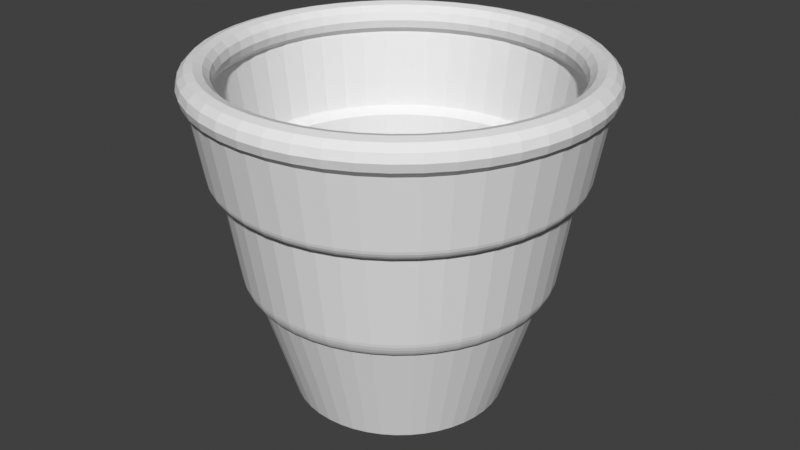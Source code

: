# Source: VG_dataset_generator.blend  (saved by Blender 3.0.42; exported with 4.5.12 LTS)
import bpy
from mathutils import Matrix  # noqa: F401  (used for matrix-valued properties, if any)

bpy.ops.wm.read_factory_settings(use_empty=True)
scene = bpy.context.scene
scene.name = 'Scene'

# ---- collections
col_collection = bpy.data.collections.new('Collection'); scene.collection.children.link(col_collection)

# ---- world
world_world = bpy.data.worlds.new('World'); scene.world = world_world
world_world.use_nodes = True; world_world.node_tree.nodes.clear()
_N = world_world.node_tree.nodes; _L = world_world.node_tree.links
n0 = _N.new('ShaderNodeOutputWorld'); n0.name = 'World Output'; n0.location = (300, 300)
n1 = _N.new('ShaderNodeBackground'); n1.name = 'Background'; n1.location = (10, 300)
n1.inputs[0].default_value = (0.05088, 0.05088, 0.05088, 1.0)
_L.new(n1.outputs[0], n0.inputs[0])
n0.is_active_output = True
world_world.color = (0.05088, 0.05088, 0.05088)
world_world.use_sun_shadow = False
world_world.sun_shadow_jitter_overblur = 0.0

# ---- meshes
me_vg_scaled = bpy.data.meshes.new('VG_scaled')
me_vg_scaled.from_pydata([(0.1145, 0.07487, 2.644e-09), (0.1122, 0.0796, -0.01477), (0.1132, 0.0796, 2.644e-09), (0.1097, 0.08306, 2.644e-09), (0.1041, 0.08432, -0.01371), (0.105, 0.08432, 2.644e-09), (0.09942, 0.08306, -0.01309), (0.1003, 0.08306, 2.644e-09), (0.09599, 0.0796, -0.01264), (0.09682, 0.0796, 2.644e-09), (0.09473, 0.07487, -0.01247), (0.09555, 0.07487, 2.644e-09), (0.09682, 0.07015, 2.644e-09), (0.09599, 0.07015, -0.01264), (0.1003, 0.06669, 2.644e-09), (0.03837, 0.06669, -0.09264), (0.04685, 0.02227, -0.08115), (0.05014, 0.06669, -0.08684), (-0.06104, 0.06669, -0.07955), (-0.04685, 0.02227, -0.08115), (-0.05014, 0.06669, -0.08684), (0.1088, 0.06669, -0.01432), (0.1132, 0.07015, 2.644e-09), (0.1097, 0.06669, 2.644e-09), (0.1122, 0.07015, -0.01477), (0.1106, 0.07487, -0.02962), (0.1135, 0.07487, -0.01494), (0.1093, 0.0796, -0.02929), (0.1088, 0.08306, -0.01432), (0.106, 0.08306, -0.0284), (0.1014, 0.08432, -0.02718), (0.09686, 0.08306, -0.02595), (0.09352, 0.0796, -0.02506), (0.09352, 0.07015, -0.02506), (0.09686, 0.06669, -0.02595), (0.09942, 0.06669, -0.01309), (0.09264, 0.06669, -0.03837), (0.09051, 0.02227, -0.02425), (0.0284, 0.06669, 0.106), (0.01346, 0.0263, 0.1022), (0.02668, 0.0263, 0.09958), (0.1093, 0.07015, -0.02929), (0.1057, 0.07487, -0.0438), (0.1014, 0.08306, -0.04199), (0.09701, 0.08432, -0.04018), (0.09264, 0.08306, -0.03837), (0.08945, 0.0796, -0.03705), (0.09229, 0.07487, -0.02473), (0.08828, 0.07487, -0.03657), (-0.05014, 0.06669, 0.08684), (-0.05704, 0.02227, 0.07434), (-0.06104, 0.06669, 0.07955), (0.05014, 0.06669, 0.08684), (0.03586, 0.02227, 0.08657), (0.03837, 0.06669, 0.09264), (0.1014, 0.06669, -0.04199), (0.106, 0.06669, -0.0284), (0.09912, 0.07487, -0.05722), (0.1046, 0.0796, -0.04331), (0.09802, 0.0796, -0.05659), (0.09502, 0.08306, -0.05486), (0.09093, 0.08432, -0.0525), (0.08385, 0.0796, -0.04841), (0.08275, 0.07487, -0.04778), (0.08945, 0.07015, -0.03705), (0.08385, 0.07015, -0.04841), (0.0929, 0.02227, -0.01223), (0.09556, 0.02037, -0.02561), (0.08853, 0.01838, -0.03667), (0.0914, 0.02037, -0.03786), (0.09502, 0.06669, -0.05486), (0.1046, 0.07015, -0.04331), (0.09802, 0.07015, -0.05659), (0.0908, 0.07487, -0.06967), (0.08979, 0.0796, -0.0689), (0.0833, 0.08432, -0.06392), (0.08684, 0.08306, -0.05014), (0.07955, 0.08306, -0.06104), (0.07681, 0.0796, -0.05894), (0.0758, 0.07487, -0.05817), (0.07955, 0.06669, -0.06104), (0.08684, 0.06669, -0.05014), (-0.08568, 0.02037, 0.04947), (-0.08853, 0.01838, 0.03667), (-0.08299, 0.01838, 0.04791), (-0.06626, 0.02227, 0.06626), (-0.07091, 0.06669, 0.07091), (0.08705, 0.06669, -0.0668), (0.08093, 0.07487, -0.08093), (0.08003, 0.0796, -0.08003), (0.08705, 0.08306, -0.0668), (0.07759, 0.08306, -0.07759), (0.07091, 0.08306, -0.07091), (0.06846, 0.0796, -0.06846), (0.06756, 0.07487, -0.06756), (0.07681, 0.07015, -0.05894), (0.07091, 0.06669, -0.07091), (0.02425, 0.02227, 0.09051), (0.02595, 0.06669, 0.09686), (0.01291, 0.02037, -0.09809), (2.684e-08, 0.01838, -0.09583), (2.684e-08, 0.02037, -0.09893), (0.08003, 0.07015, -0.08003), (0.08979, 0.07015, -0.0689), (0.06967, 0.07487, -0.0908), (0.0689, 0.0796, -0.08979), (0.06392, 0.08432, -0.0833), (0.07425, 0.08432, -0.07425), (0.06104, 0.08306, -0.07955), (0.05894, 0.0796, -0.07681), (0.05817, 0.07487, -0.0758), (0.06846, 0.07015, -0.06846), (0.06104, 0.06669, -0.07955), (0.0929, 0.02227, 0.01223), (0.09942, 0.06669, 0.01309), (-0.07434, 0.02227, 0.05704), (-0.07955, 0.06669, 0.06104), (0.0668, 0.06669, -0.08705), (0.07759, 0.06669, -0.07759), (0.05723, 0.07487, -0.09912), (0.05659, 0.0796, -0.09802), (0.0668, 0.08306, -0.08705), (0.0525, 0.08432, -0.09093), (0.05014, 0.08306, -0.08684), (0.04841, 0.0796, -0.08385), (0.04778, 0.07487, -0.08275), (0.05894, 0.07015, -0.07681), (0.04841, 0.07015, -0.08385), (0.01223, 0.02227, 0.0929), (0.01309, 0.06669, 0.09942), (-0.1003, 0.06669, 2.644e-09), (-0.0929, 0.02227, -0.01223), (-0.09942, 0.06669, -0.01309), (0.05659, 0.07015, -0.09802), (0.0689, 0.07015, -0.08979), (0.0438, 0.07487, -0.1057), (0.04331, 0.0796, -0.1046), (0.05486, 0.08306, -0.09502), (0.04199, 0.08306, -0.1014), (0.03837, 0.08306, -0.09264), (0.03705, 0.0796, -0.08945), (0.03705, 0.07015, -0.08945), (0.02561, 0.02037, -0.09556), (0.03667, 0.01838, -0.08853), (0.0248, 0.01838, -0.09256), (-0.08705, 0.06669, 0.0668), (-0.08928, 0.0263, 0.05155), (-0.08179, 0.0263, 0.06276), (0.04199, 0.06669, -0.1014), (0.05486, 0.06669, -0.09502), (0.02962, 0.07487, -0.1106), (0.02929, 0.0796, -0.1093), (0.0284, 0.08306, -0.106), (0.04018, 0.08432, -0.09701), (0.02718, 0.08432, -0.1014), (0.02506, 0.0796, -0.09352), (0.03657, 0.07487, -0.08828), (0.02473, 0.07487, -0.09229), (0.02506, 0.07015, -0.09352), (0.03786, 0.02037, -0.0914), (0.04791, 0.01838, -0.08299), (0.09264, 0.06669, 0.03837), (0.08115, 0.02227, 0.04685), (0.08684, 0.06669, 0.05014), (0.02929, 0.07015, -0.1093), (0.04331, 0.07015, -0.1046), (0.01477, 0.0796, -0.1122), (0.01432, 0.08306, -0.1088), (0.01309, 0.08306, -0.09942), (0.02595, 0.08306, -0.09686), (0.01264, 0.0796, -0.09599), (0.01264, 0.07015, -0.09599), (0.02595, 0.06669, -0.09686), (-0.09556, 0.02037, 0.02561), (-0.0914, 0.02037, 0.03786), (0.09809, 0.02037, -0.01291), (0.09583, 0.01838, 2.644e-09), (0.09501, 0.01838, -0.01251), (0.01432, 0.06669, -0.1088), (0.0284, 0.06669, -0.106), (0.01477, 0.07015, -0.1122), (2.684e-08, 0.07487, -0.1145), (0.01494, 0.07487, -0.1135), (2.684e-08, 0.08306, -0.1097), (0.01371, 0.08432, -0.1041), (2.684e-08, 0.08432, -0.105), (2.684e-08, 0.0796, -0.09682), (0.01247, 0.07487, -0.09473), (2.684e-08, 0.07015, -0.09682), (0.01309, 0.06669, -0.09942), (0.09502, 0.06669, 0.05486), (0.09524, 0.0263, 0.03945), (0.1014, 0.06669, 0.04199), (0.05704, 0.02227, -0.07434), (2.684e-08, 0.06669, -0.1097), (-0.01494, 0.07487, -0.1135), (2.684e-08, 0.0796, -0.1132), (-0.01477, 0.0796, -0.1122), (-0.01432, 0.08306, -0.1088), (-0.01371, 0.08432, -0.1041), (2.684e-08, 0.08306, -0.1003), (-0.01309, 0.08306, -0.09942), (-0.01264, 0.0796, -0.09599), (2.684e-08, 0.07487, -0.09555), (-0.01247, 0.07487, -0.09473), (-0.01264, 0.07015, -0.09599), (2.684e-08, 0.06669, -0.1003), (-0.01291, 0.02037, 0.09809), (2.684e-08, 0.01838, 0.09583), (2.684e-08, 0.02037, 0.09893), (-0.03586, 0.02227, -0.08657), (-0.03837, 0.06669, -0.09264), (-0.01432, 0.06669, -0.1088), (2.684e-08, 0.07015, -0.1132), (-0.02962, 0.07487, -0.1106), (-0.02929, 0.0796, -0.1093), (-0.02718, 0.08432, -0.1014), (-0.02595, 0.08306, -0.09686), (-0.02473, 0.07487, -0.09229), (-0.02506, 0.07015, -0.09352), (-0.01309, 0.06669, -0.09942), (-0.08115, 0.02227, 0.04685), (-0.08684, 0.06669, 0.05014), (-0.07849, 0.02037, -0.06023), (-0.08299, 0.01838, -0.04791), (-0.08568, 0.02037, -0.04947), (-0.0284, 0.06669, -0.106), (-0.01477, 0.07015, -0.1122), (-0.02929, 0.07015, -0.1093), (-0.04331, 0.0796, -0.1046), (-0.0284, 0.08306, -0.106), (-0.04199, 0.08306, -0.1014), (-0.03837, 0.08306, -0.09264), (-0.02506, 0.0796, -0.09352), (-0.03657, 0.07487, -0.08828), (-0.03705, 0.07015, -0.08945), (-0.02595, 0.06669, -0.09686), (0.0937, 0.02227, 2.644e-09), (2.684e-08, 0.02227, 0.0937), (2.684e-08, 0.06669, 0.1003), (-0.04199, 0.06669, -0.1014), (-0.04331, 0.07015, -0.1046), (-0.0438, 0.07487, -0.1057), (-0.05659, 0.0796, -0.09802), (-0.05486, 0.08306, -0.09502), (-0.04018, 0.08432, -0.09701), (-0.0525, 0.08432, -0.09093), (-0.05014, 0.08306, -0.08684), (-0.03705, 0.0796, -0.08945), (-0.04777, 0.07487, -0.08275), (-0.04841, 0.07015, -0.08385), (0.04947, 0.02037, -0.08568), (0.05834, 0.01838, -0.07603), (-0.0248, 0.01838, 0.09256), (-0.01251, 0.01838, 0.09501), (-0.05486, 0.06669, -0.09502), (-0.05659, 0.07015, -0.09802), (-0.05722, 0.07487, -0.09912), (-0.0689, 0.0796, -0.08979), (-0.0668, 0.08306, -0.08705), (-0.06392, 0.08432, -0.0833), (-0.06104, 0.08306, -0.07955), (-0.04841, 0.0796, -0.08385), (-0.05817, 0.07487, -0.0758), (-0.05894, 0.07015, -0.07681), (-0.09051, 0.02227, -0.02425), (-0.09686, 0.06669, -0.02595), (-0.06023, 0.02037, -0.07849), (-0.06776, 0.01838, -0.06776), (-0.06996, 0.02037, -0.06996), (-0.0689, 0.07015, -0.08979), (-0.06967, 0.07487, -0.0908), (-0.08003, 0.0796, -0.08003), (-0.07425, 0.08432, -0.07425), (-0.06846, 0.0796, -0.06846), (-0.05894, 0.0796, -0.07681), (-0.06846, 0.07015, -0.06846), (0.01251, 0.01838, 0.09501), (0.01291, 0.02037, 0.09809), (-0.04791, 0.01838, -0.08299), (-0.05834, 0.01838, -0.07603), (-0.0668, 0.06669, -0.08705), (-0.08003, 0.07015, -0.08003), (-0.08093, 0.07487, -0.08093), (-0.0908, 0.07487, -0.06967), (-0.08705, 0.08306, -0.0668), (-0.07759, 0.08306, -0.07759), (-0.0833, 0.08432, -0.06392), (-0.07955, 0.08306, -0.06104), (-0.07091, 0.08306, -0.07091), (-0.07681, 0.0796, -0.05894), (-0.06756, 0.07487, -0.06756), (-0.0758, 0.07487, -0.05817), (-0.07681, 0.07015, -0.05894), (-0.07091, 0.06669, -0.07091), (0.09893, 0.02037, 2.644e-09), (0.09501, 0.01838, 0.01251), (-0.08657, 0.02227, -0.03586), (-0.09264, 0.06669, -0.03837), (-0.08705, 0.06669, -0.0668), (-0.07759, 0.06669, -0.07759), (-0.09802, 0.0796, -0.05659), (-0.08979, 0.0796, -0.0689), (-0.09093, 0.08432, -0.0525), (-0.08684, 0.08306, -0.05014), (-0.08385, 0.0796, -0.04841), (-0.08275, 0.07487, -0.04778), (-0.08385, 0.07015, -0.04841), (-0.07955, 0.06669, -0.06104), (0.06626, 0.02227, -0.06626), (-0.09893, 0.02037, 2.644e-09), (-0.09501, 0.01838, 0.01251), (-0.09809, 0.02037, 0.01291), (-0.09802, 0.07015, -0.05659), (-0.08979, 0.07015, -0.0689), (-0.09912, 0.07487, -0.05722), (-0.1046, 0.0796, -0.04331), (-0.09502, 0.08306, -0.05486), (-0.1014, 0.08306, -0.04199), (-0.09701, 0.08432, -0.04018), (-0.09264, 0.08306, -0.03837), (-0.08945, 0.0796, -0.03705), (-0.08828, 0.07487, -0.03657), (-0.08684, 0.06669, -0.05014), (-0.02425, 0.02227, -0.09051), (0.07434, 0.02227, -0.05704), (-0.09502, 0.06669, -0.05486), (-0.1046, 0.07015, -0.04331), (-0.1106, 0.07487, -0.02962), (-0.1057, 0.07487, -0.0438), (-0.1093, 0.0796, -0.02929), (-0.1014, 0.08432, -0.02718), (-0.09686, 0.08306, -0.02595), (-0.09352, 0.0796, -0.02506), (-0.09229, 0.07487, -0.02473), (-0.08945, 0.07015, -0.03705), (-0.01223, 0.02227, -0.0929), (0.08568, 0.02037, 0.04947), (0.07603, 0.01838, 0.05834), (0.08299, 0.01838, 0.04791), (-0.106, 0.06669, -0.0284), (-0.1014, 0.06669, -0.04199), (-0.1093, 0.07015, -0.02929), (-0.1135, 0.07487, -0.01494), (-0.1122, 0.0796, -0.01477), (-0.106, 0.08306, -0.0284), (-0.1088, 0.08306, -0.01432), (-0.1041, 0.08432, -0.01371), (-0.09942, 0.08306, -0.01309), (-0.09599, 0.0796, -0.01264), (-0.09599, 0.07015, -0.01264), (-0.09352, 0.07015, -0.02506), (-0.05154, 0.0263, -0.08928), (0.07849, 0.02037, 0.06023), (0.06776, 0.01838, 0.06776), (-0.1122, 0.07015, -0.01477), (-0.1132, 0.0796, 2.644e-09), (-0.1097, 0.08306, 2.644e-09), (-0.1003, 0.08306, 2.644e-09), (-0.09555, 0.07487, 2.644e-09), (-0.09473, 0.07487, -0.01247), (-0.09682, 0.07015, 2.644e-09), (-0.03786, 0.02037, 0.0914), (-0.04791, 0.01838, 0.08299), (-0.03667, 0.01838, 0.08853), (0.07434, 0.02227, 0.05704), (0.07955, 0.06669, 0.06104), (-0.1088, 0.06669, -0.01432), (-0.1132, 0.07015, 2.644e-09), (-0.1135, 0.07487, 0.01494), (-0.1144, 0.07487, 2.644e-09), (-0.1122, 0.0796, 0.01477), (-0.1041, 0.08432, 0.01371), (-0.105, 0.08432, 2.644e-09), (-0.09942, 0.08306, 0.01309), (-0.09682, 0.0796, 2.644e-09), (-0.09599, 0.0796, 0.01264), (-0.09599, 0.07015, 0.01264), (0.08115, 0.02227, -0.04685), (2.684e-08, 0.02227, -0.0937), (-0.1088, 0.06669, 0.01432), (-0.1097, 0.06669, 2.644e-09), (-0.1122, 0.07015, 0.01477), (-0.1093, 0.0796, 0.02929), (-0.106, 0.08306, 0.0284), (-0.1088, 0.08306, 0.01432), (-0.09686, 0.08306, 0.02595), (-0.09229, 0.07487, 0.02473), (-0.09473, 0.07487, 0.01247), (-0.09686, 0.06669, 0.02595), (-0.09942, 0.06669, 0.01309), (-0.08115, 0.02227, -0.04685), (0.06023, 0.02037, -0.07849), (0.06776, 0.01838, -0.06776), (-0.106, 0.06669, 0.0284), (-0.1093, 0.07015, 0.02929), (-0.1057, 0.07487, 0.0438), (-0.1106, 0.07487, 0.02962), (-0.1046, 0.0796, 0.04331), (-0.1014, 0.08306, 0.04199), (-0.1014, 0.08432, 0.02718), (-0.09701, 0.08432, 0.04018), (-0.08945, 0.0796, 0.03705), (-0.09352, 0.0796, 0.02506), (-0.08828, 0.07487, 0.03657), (-0.09352, 0.07015, 0.02506), (-0.08945, 0.07015, 0.03705), (-0.08657, 0.02227, 0.03586), (-0.09264, 0.06669, 0.03837), (-0.1022, 0.0263, 0.01346), (-0.1046, 0.07015, 0.04331), (-0.09802, 0.0796, 0.05659), (-0.09093, 0.08432, 0.0525), (-0.09264, 0.08306, 0.03837), (-0.08684, 0.08306, 0.05014), (-0.08385, 0.0796, 0.04841), (-0.08275, 0.07487, 0.04778), (-0.08385, 0.07015, 0.04841), (-0.01309, 0.06669, 0.09942), (-0.01223, 0.02227, 0.0929), (0.06626, 0.02227, 0.06626), (0.07091, 0.06669, 0.07091), (-0.1014, 0.06669, 0.04199), (-0.09802, 0.07015, 0.05659), (-0.09912, 0.07487, 0.05723), (-0.08979, 0.0796, 0.0689), (-0.09502, 0.08306, 0.05486), (-0.08705, 0.08306, 0.0668), (-0.0833, 0.08432, 0.06392), (-0.07955, 0.08306, 0.06104), (-0.0758, 0.07487, 0.05817), (-0.07681, 0.07015, 0.05894), (0.07849, 0.02037, -0.06023), (0.06996, 0.02037, -0.06996), (0.08179, 0.0263, -0.06276), (-0.09502, 0.06669, 0.05486), (-0.08979, 0.07015, 0.0689), (-0.0908, 0.07487, 0.06967), (-0.08003, 0.0796, 0.08003), (-0.07759, 0.08306, 0.07759), (-0.07425, 0.08432, 0.07425), (-0.07091, 0.08306, 0.07091), (-0.07681, 0.0796, 0.05894), (-0.06846, 0.0796, 0.06846), (-0.06756, 0.07487, 0.06756), (-0.02425, 0.02227, 0.09051), (-0.02595, 0.06669, 0.09686), (0.04947, 0.02037, 0.08568), (0.05834, 0.01838, 0.07603), (0.06023, 0.02037, 0.07849), (-0.07759, 0.06669, 0.07759), (-0.08003, 0.07015, 0.08003), (-0.08093, 0.07487, 0.08093), (-0.0689, 0.0796, 0.08979), (-0.0668, 0.08306, 0.08705), (-0.06104, 0.08306, 0.07955), (-0.05817, 0.07487, 0.0758), (-0.06846, 0.07015, 0.06846), (-0.09051, 0.02227, 0.02425), (-0.0929, 0.02227, 0.01223), (-0.0689, 0.07015, 0.08979), (-0.05722, 0.07487, 0.09912), (-0.06967, 0.07487, 0.0908), (-0.05659, 0.0796, 0.09802), (-0.0525, 0.08432, 0.09093), (-0.06392, 0.08432, 0.0833), (-0.05014, 0.08306, 0.08684), (-0.05894, 0.0796, 0.07681), (-0.04841, 0.0796, 0.08385), (-0.04841, 0.07015, 0.08385), (-0.05894, 0.07015, 0.07681), (0.09556, 0.02037, 0.02561), (0.09809, 0.02037, 0.01291), (-0.03586, 0.02227, 0.08657), (-0.03837, 0.06669, 0.09264), (-0.0668, 0.06669, 0.08705), (-0.05659, 0.07015, 0.09802), (-0.0438, 0.07487, 0.1057), (-0.04331, 0.0796, 0.1046), (-0.05486, 0.08306, 0.09502), (-0.04018, 0.08432, 0.09701), (-0.03837, 0.08306, 0.09264), (-0.03705, 0.0796, 0.08945), (-0.04777, 0.07487, 0.08275), (-0.03705, 0.07015, 0.08945), (0.05704, 0.02227, 0.07434), (0.06104, 0.06669, 0.07955), (-0.06023, 0.02037, 0.07849), (-0.06776, 0.01838, 0.06776), (-0.05834, 0.01838, 0.07603), (-0.05486, 0.06669, 0.09502), (-0.04331, 0.07015, 0.1046), (-0.02962, 0.07487, 0.1106), (-0.02929, 0.0796, 0.1093), (-0.04199, 0.08306, 0.1014), (-0.0284, 0.08306, 0.106), (-0.02595, 0.08306, 0.09686), (-0.02506, 0.0796, 0.09352), (-0.03657, 0.07487, 0.08828), (-0.02473, 0.07487, 0.09229), (-0.02506, 0.07015, 0.09352), (-0.03786, 0.02037, -0.0914), (-0.04947, 0.02037, -0.08568), (-0.09556, 0.02037, -0.02561), (-0.09501, 0.01838, -0.01251), (-0.09809, 0.02037, -0.01291), (-0.0284, 0.06669, 0.106), (-0.04199, 0.06669, 0.1014), (-0.01494, 0.07487, 0.1135), (-0.01477, 0.0796, 0.1122), (-0.01432, 0.08306, 0.1088), (-0.02718, 0.08432, 0.1014), (-0.01371, 0.08432, 0.1041), (-0.01309, 0.08306, 0.09942), (-0.01264, 0.0796, 0.09599), (-0.01247, 0.07487, 0.09473), (-0.1031, 0.0263, 2.644e-09), (0.08568, 0.02037, -0.04947), (0.07603, 0.01838, -0.05834), (-0.01432, 0.06669, 0.1088), (-0.02929, 0.07015, 0.1093), (2.684e-08, 0.07487, 0.1145), (2.684e-08, 0.0796, 0.1132), (2.684e-08, 0.08306, 0.1097), (2.684e-08, 0.08432, 0.105), (2.684e-08, 0.08306, 0.1003), (2.684e-08, 0.0796, 0.09682), (2.684e-08, 0.07487, 0.09555), (-0.01264, 0.07015, 0.09599), (2.684e-08, 0.07015, 0.09682), (-0.06996, 0.02037, 0.06996), (-0.07603, 0.01838, 0.05834), (0.0914, 0.02037, 0.03786), (0.09256, 0.01838, 0.0248), (2.684e-08, 0.06669, 0.1097), (-0.01477, 0.07015, 0.1122), (2.684e-08, 0.07015, 0.1132), (0.01494, 0.07487, 0.1135), (0.01477, 0.0796, 0.1122), (0.01371, 0.08432, 0.1041), (0.01309, 0.08306, 0.09942), (0.01264, 0.0796, 0.09599), (0.01264, 0.07015, 0.09599), (-0.02561, 0.02037, -0.09556), (-0.03667, 0.01838, -0.08853), (-0.04947, 0.02037, 0.08568), (0.01477, 0.07015, 0.1122), (0.02962, 0.07487, 0.1106), (0.02929, 0.0796, 0.1093), (0.01432, 0.08306, 0.1088), (0.0284, 0.08306, 0.106), (0.02718, 0.08432, 0.1014), (0.02506, 0.0796, 0.09352), (0.01247, 0.07487, 0.09473), (0.02473, 0.07487, 0.09229), (0.02506, 0.07015, 0.09352), (-0.01291, 0.02037, -0.09809), (-0.0248, 0.01838, -0.09256), (0.01223, 0.02227, -0.0929), (0.01432, 0.06669, 0.1088), (0.02929, 0.07015, 0.1093), (0.0438, 0.07487, 0.1057), (0.04199, 0.08306, 0.1014), (0.04018, 0.08432, 0.09701), (0.02595, 0.08306, 0.09686), (0.03837, 0.08306, 0.09264), (0.03657, 0.07487, 0.08828), (0.03705, 0.07015, 0.08945), (-0.07434, 0.02227, -0.05704), (-0.04685, 0.02227, 0.08115), (0.04199, 0.06669, 0.1014), (0.05659, 0.0796, 0.09802), (0.04331, 0.0796, 0.1046), (0.05486, 0.08306, 0.09502), (0.0525, 0.08432, 0.09093), (0.05014, 0.08306, 0.08684), (0.03705, 0.0796, 0.08945), (0.04841, 0.0796, 0.08385), (0.04778, 0.07487, 0.08275), (0.04841, 0.07015, 0.08385), (0.04685, 0.02227, 0.08115), (0.08657, 0.02227, -0.03586), (0.05486, 0.06669, 0.09502), (0.04331, 0.07015, 0.1046), (0.05659, 0.07015, 0.09802), (0.06967, 0.07487, 0.0908), (0.05723, 0.07487, 0.09912), (0.0689, 0.0796, 0.08979), (0.06392, 0.08432, 0.0833), (0.06104, 0.08306, 0.07955), (0.05817, 0.07487, 0.0758), (0.05894, 0.07015, 0.07681), (-0.08853, 0.01838, -0.03667), (-0.09256, 0.01838, -0.0248), (0.02561, 0.02037, 0.09556), (0.03667, 0.01838, 0.08853), (0.03786, 0.02037, 0.0914), (0.0689, 0.07015, 0.08979), (0.08003, 0.0796, 0.08003), (0.07759, 0.08306, 0.07759), (0.0668, 0.08306, 0.08705), (0.07425, 0.08432, 0.07425), (0.07091, 0.08306, 0.07091), (0.06846, 0.0796, 0.06846), (0.05894, 0.0796, 0.07681), (0.06756, 0.07487, 0.06756), (0.06846, 0.07015, 0.06846), (-0.01251, 0.01838, -0.09501), (-0.0937, 0.02227, 2.644e-09), (0.07759, 0.06669, 0.07759), (0.0668, 0.06669, 0.08705), (0.08003, 0.07015, 0.08003), (0.0908, 0.07487, 0.06967), (0.08093, 0.07487, 0.08093), (0.08979, 0.0796, 0.0689), (0.08705, 0.08306, 0.0668), (0.0833, 0.08432, 0.06392), (0.07955, 0.08306, 0.06104), (0.0758, 0.07487, 0.05817), (0.02425, 0.02227, -0.09051), (0.0248, 0.01838, 0.09256), (0.08705, 0.06669, 0.0668), (0.09802, 0.0796, 0.05659), (0.09502, 0.08306, 0.05486), (0.09093, 0.08432, 0.0525), (0.08385, 0.0796, 0.04841), (0.07681, 0.0796, 0.05894), (0.08275, 0.07487, 0.04778), (0.07681, 0.07015, 0.05894), (0.08385, 0.07015, 0.04841), (0.09051, 0.02227, 0.02425), (0.09686, 0.06669, 0.02595), (-0.07849, 0.02037, 0.06023), (0.09802, 0.07015, 0.05659), (0.08979, 0.07015, 0.0689), (0.09912, 0.07487, 0.05723), (0.1046, 0.0796, 0.04331), (0.1014, 0.08306, 0.04199), (0.09701, 0.08432, 0.04018), (0.08684, 0.08306, 0.05014), (0.09264, 0.08306, 0.03837), (0.08828, 0.07487, 0.03657), (-0.06626, 0.02227, -0.06626), (0.03586, 0.02227, -0.08657), (0.1046, 0.07015, 0.04331), (0.1057, 0.07487, 0.0438), (0.1093, 0.0796, 0.02929), (0.106, 0.08306, 0.0284), (0.1014, 0.08432, 0.02718), (0.09686, 0.08306, 0.02595), (0.08945, 0.0796, 0.03705), (0.09229, 0.07487, 0.02473), (0.08945, 0.07015, 0.03705), (-0.05704, 0.02227, -0.07434), (0.04791, 0.01838, 0.08299), (0.106, 0.06669, 0.0284), (0.1093, 0.07015, 0.02929), (0.1106, 0.07487, 0.02962), (0.1122, 0.0796, 0.01477), (0.1088, 0.08306, 0.01432), (0.09942, 0.08306, 0.01309), (0.09352, 0.0796, 0.02506), (0.09599, 0.0796, 0.01264), (0.09473, 0.07487, 0.01247), (0.09352, 0.07015, 0.02506), (0.08853, 0.01838, 0.03667), (0.08299, 0.01838, -0.04791), (0.1088, 0.06669, 0.01432), (0.1122, 0.07015, 0.01477), (0.1135, 0.07487, 0.01494), (0.1041, 0.08432, 0.01371), (0.09599, 0.07015, 0.01264), (-0.0914, 0.02037, -0.03786), (0.08657, 0.02227, 0.03586), (-0.03351, 0.01838, 0.08091), (-0.07584, 0.01838, -0.04379), (-0.06948, 0.01838, -0.05331), (0.07584, 0.01838, 0.04379), (0.06948, 0.01838, 0.05331), (2.684e-08, 0.01838, 0.08758), (-0.07603, 0.01838, -0.05834), (2.684e-08, 0.0263, -0.1031), (-0.01346, 0.0263, -0.1022), (0.03945, 0.0263, 0.09524), (-0.04379, 0.01838, 0.07584), (-0.08459, 0.01838, -0.02267), (-0.06948, 0.01838, 0.05331), (0.03945, 0.0263, -0.09524), (0.06193, 0.01838, 0.06193), (0.08091, 0.01838, -0.03351), (-0.07584, 0.01838, 0.04379), (0.05155, 0.0263, 0.08928), (0.06276, 0.0263, 0.08179), (0.08928, 0.0263, -0.05155), (-0.03945, 0.0263, -0.09524), (0.08928, 0.0263, 0.05155), (0.02668, 0.0263, -0.09958), (-0.03351, 0.01838, -0.08091), (-0.02668, 0.0263, 0.09958), (0.03351, 0.01838, 0.08091), (-0.08459, 0.01838, 0.02267), (-0.08683, 0.01838, 0.01143), (2.684e-08, 0.0263, 0.1031), (-0.02668, 0.0263, -0.09958), (0.07584, 0.01838, -0.04379), (-0.05154, 0.0263, 0.08928), (-0.03945, 0.0263, 0.09524), (0.08459, 0.01838, -0.02267), (0.06948, 0.01838, -0.05331), (-0.06193, 0.01838, -0.06193), (-0.08091, 0.01838, -0.03351), (0.02267, 0.01838, 0.08459), (0.01143, 0.01838, -0.08683), (-0.01143, 0.01838, 0.08683), (0.06193, 0.01838, -0.06193), (-0.09524, 0.0263, 0.03945), (0.1022, 0.0263, 0.01346), (0.0729, 0.0263, -0.0729), (-0.09256, 0.01838, 0.0248), (0.01346, 0.0263, -0.1022), (-0.06276, 0.0263, 0.08179), (-0.09583, 0.01838, 2.644e-09), (0.08683, 0.01838, -0.01143), (-0.02267, 0.01838, -0.08459), (-0.02267, 0.01838, 0.08459), (0.01251, 0.01838, -0.09501), (0.05331, 0.01838, 0.06948), (-0.08928, 0.0263, -0.05155), (0.05331, 0.01838, -0.06948), (0.1031, 0.0263, 2.644e-09), (-0.05331, 0.01838, 0.06948), (-0.08758, 0.01838, 2.644e-09), (0.08091, 0.01838, 0.03351), (-0.06276, 0.0263, -0.08179), (-0.09958, 0.0263, 0.02668), (0.01143, 0.01838, 0.08683), (0.1022, 0.0263, -0.01346), (-0.06193, 0.01838, 0.06193), (0.06276, 0.0263, -0.08179), (-0.04379, 0.01838, -0.07584), (0.02267, 0.01838, -0.08459), (0.04379, 0.01838, 0.07584), (0.06996, 0.02037, 0.06996), (-0.09524, 0.0263, -0.03945), (-0.08091, 0.01838, 0.03351), (0.09958, 0.0263, 0.02668), (0.05155, 0.0263, -0.08928), (-0.09958, 0.0263, -0.02668), (-0.02561, 0.02037, 0.09556), (0.0729, 0.0263, 0.0729), (-0.05331, 0.01838, -0.06948), (0.08683, 0.01838, 0.01143), (0.08179, 0.0263, 0.06276), (0.08459, 0.01838, 0.02267), (-0.08683, 0.01838, -0.01143), (0.09524, 0.0263, -0.03945), (2.684e-08, 0.01838, -0.08758), (-0.0729, 0.0263, 0.0729), (-0.01143, 0.01838, -0.08683), (-0.0729, 0.0263, -0.0729), (0.08758, 0.01838, 2.644e-09), (-0.01346, 0.0263, 0.1022), (0.03351, 0.01838, -0.08091), (0.09256, 0.01838, -0.0248), (0.09958, 0.0263, -0.02668), (-0.08179, 0.0263, -0.06276), (0.04379, 0.01838, -0.07584), (0.05018, 0.0214, 0.08691), (0.0384, 0.0214, 0.09271), (0.0389, 0.02289, 0.0939), (0.05082, 0.02289, 0.08802), (0.03926, 0.02461, 0.09479), (0.0513, 0.02461, 0.08886), (-0.0131, 0.0214, 0.09949), (2.684e-08, 0.0214, 0.1004), (-0.01327, 0.02289, 0.1008), (2.684e-08, 0.02461, 0.1026), (-0.01339, 0.02461, 0.1017), (-0.06109, 0.0214, 0.07961), (-0.05018, 0.0214, 0.08691), (-0.06188, 0.02289, 0.08064), (-0.05082, 0.02289, 0.08802), (-0.06246, 0.02461, 0.0814), (-0.0513, 0.02461, 0.08886), (-0.08691, 0.0214, 0.05018), (-0.09271, 0.0214, 0.0384), (-0.08802, 0.02289, 0.05082), (-0.0939, 0.02289, 0.0389), (-0.09479, 0.02461, 0.03926), (-0.08886, 0.02461, 0.0513), (-0.09949, 0.0214, -0.0131), (-0.1016, 0.02289, 2.644e-09), (-0.1008, 0.02289, -0.01327), (-0.1017, 0.02461, -0.01339), (-0.1026, 0.02461, 2.644e-09), (-0.1022, 0.0263, -0.01346), (-0.07961, 0.0214, -0.06109), (-0.08691, 0.0214, -0.05018), (-0.08064, 0.02289, -0.06188), (-0.08802, 0.02289, -0.05082), (-0.0814, 0.02461, -0.06246), (-0.08886, 0.02461, -0.0513), (-0.05018, 0.0214, -0.08691), (-0.0384, 0.0214, -0.09271), (-0.0389, 0.02289, -0.0939), (-0.0513, 0.02461, -0.08886), (-0.03926, 0.02461, -0.09479), (2.684e-08, 0.0214, -0.1004), (0.0131, 0.0214, -0.09949), (0.01327, 0.02289, -0.1008), (2.684e-08, 0.02461, -0.1026), (0.01339, 0.02461, -0.1017), (0.06109, 0.0214, -0.07961), (0.05018, 0.0214, -0.08691), (0.06188, 0.02289, -0.08064), (0.0513, 0.02461, -0.08886), (0.06246, 0.02461, -0.0814), (0.09271, 0.0214, -0.0384), (0.08802, 0.02289, -0.05082), (0.0939, 0.02289, -0.0389), (0.08886, 0.02461, -0.0513), (0.09479, 0.02461, -0.03926), (0.07961, 0.0214, 0.06109), (0.08691, 0.0214, 0.05018), (0.08064, 0.02289, 0.06188), (0.08802, 0.02289, 0.05082), (0.0814, 0.02461, 0.06246), (0.08886, 0.02461, 0.0513), (0.06109, 0.0214, 0.07961), (0.06188, 0.02289, 0.08064), (0.06246, 0.02461, 0.0814), (0.01327, 0.02289, 0.1008), (2.684e-08, 0.02289, 0.1016), (0.01339, 0.02461, 0.1017), (-0.0389, 0.02289, 0.0939), (-0.03926, 0.02461, 0.09479), (-0.07961, 0.0214, 0.06109), (-0.0814, 0.02461, 0.06246), (-0.1004, 0.0214, 2.644e-09), (-0.09949, 0.0214, 0.0131), (-0.1008, 0.02289, 0.01327), (-0.1017, 0.02461, 0.01339), (-0.0939, 0.02289, -0.0389), (-0.09479, 0.02461, -0.03926), (-0.06109, 0.0214, -0.07961), (-0.06188, 0.02289, -0.08064), (-0.05082, 0.02289, -0.08802), (-0.0131, 0.0214, -0.09949), (2.684e-08, 0.02289, -0.1016), (-0.01327, 0.02289, -0.1008), (-0.01339, 0.02461, -0.1017), (0.0384, 0.0214, -0.09271), (0.05082, 0.02289, -0.08802), (0.0389, 0.02289, -0.0939), (0.03926, 0.02461, -0.09479), (0.07961, 0.0214, -0.06109), (0.08691, 0.0214, -0.05018), (0.0814, 0.02461, -0.06246), (0.1004, 0.0214, 2.644e-09), (0.1008, 0.02289, -0.01327), (0.1016, 0.02289, 2.644e-09), (0.1026, 0.02461, 2.644e-09), (0.1017, 0.02461, -0.01339), (0.1017, 0.02461, 0.01339), (0.1008, 0.02289, 0.01327), (0.09949, 0.0214, 0.0131), (0.09271, 0.0214, 0.0384), (0.09479, 0.02461, 0.03926), (0.0131, 0.0214, 0.09949), (0.02597, 0.0214, 0.09693), (0.02631, 0.02289, 0.09818), (0.02656, 0.02461, 0.09911), (-0.0384, 0.0214, 0.09271), (-0.02631, 0.02289, 0.09818), (-0.02656, 0.02461, 0.09911), (-0.07096, 0.0214, 0.07096), (-0.08064, 0.02289, 0.06188), (-0.07187, 0.02289, 0.07187), (-0.09693, 0.0214, 0.02597), (-0.09818, 0.02289, 0.02631), (-0.09911, 0.02461, 0.02656), (-0.09693, 0.0214, -0.02597), (-0.09271, 0.0214, -0.0384), (-0.09818, 0.02289, -0.02631), (-0.09911, 0.02461, -0.02656), (-0.07096, 0.0214, -0.07096), (-0.07187, 0.02289, -0.07187), (-0.06246, 0.02461, -0.0814), (-0.07255, 0.02461, -0.07255), (-0.02597, 0.0214, -0.09693), (-0.02631, 0.02289, -0.09818), (-0.02656, 0.02461, -0.09911), (0.02597, 0.0214, -0.09693), (0.02631, 0.02289, -0.09818), (0.02656, 0.02461, -0.09911), (0.07096, 0.0214, -0.07096), (0.08064, 0.02289, -0.06188), (0.07187, 0.02289, -0.07187), (0.07255, 0.02461, -0.07255), (0.09693, 0.0214, -0.02597), (0.09949, 0.0214, -0.0131), (0.09818, 0.02289, -0.02631), (0.09911, 0.02461, -0.02656), (0.09693, 0.0214, 0.02597), (0.0939, 0.02289, 0.0389), (0.09911, 0.02461, 0.02656), (0.07096, 0.0214, 0.07096), (0.07187, 0.02289, 0.07187), (-0.02597, 0.0214, 0.09693), (-0.07255, 0.02461, 0.07255), (0.09818, 0.02289, 0.02631), (0.07255, 0.02461, 0.07255), (0.05632, -0.03822, 0.05632), (0.07359, -0.03822, 0.03048), (0.0421, -0.04168, -0.07292), (0.04902, -0.04426, -0.06389), (0.04027, -0.04426, -0.06974), (-0.08133, -0.04168, -0.02179), (-0.07984, -0.04426, -0.01051), (-0.08348, -0.04168, -0.01099), (0.03048, -0.03822, 0.07359), (0.02061, -0.03822, 0.07694), (0.0842, -0.04168, 2.644e-09), (0.07984, -0.04426, -0.01051), (0.08348, -0.04168, -0.01099), (0.07779, -0.04168, -0.03222), (0.06974, -0.04426, -0.04027), (0.07292, -0.04168, -0.0421), (-0.0668, -0.04168, -0.05126), (-0.05694, -0.04426, -0.05694), (-0.06389, -0.04426, -0.04902), (-0.02061, -0.03822, 0.07694), (0.04849, -0.03822, 0.06319), (0.06898, -0.03822, 0.03982), (-0.03222, -0.04168, -0.07779), (-0.02084, -0.04426, -0.07779), (-0.03082, -0.04426, -0.0744), (-0.05632, -0.03822, 0.05632), (0.0104, -0.03822, 0.07897), (0.07984, -0.04426, 0.01051), (0.08053, -0.04426, 2.644e-09), (0.02179, -0.04168, -0.08133), (0.01051, -0.04426, -0.07984), (0.01099, -0.04168, -0.08348), (0.07897, -0.03822, 0.0104), (-0.03048, -0.03822, 0.07359), (0.03982, -0.03822, 0.06898), (0.05126, -0.04168, -0.0668), (0.05694, -0.04426, -0.05694), (-0.07694, -0.03822, 0.02061), (-0.06319, -0.03822, 0.04849), (2.684e-08, -0.03822, 0.07965), (0.08133, -0.04168, -0.02179), (0.0744, -0.04426, -0.03082), (-0.07694, -0.03822, -0.02061), (-0.07897, -0.03822, 0.0104), (-0.03982, -0.03822, 0.06898), (0.06319, -0.03822, 0.04849), (-0.05632, -0.03822, -0.05632), (-0.07359, -0.03822, -0.03048), (-0.06898, -0.03822, 0.03982), (-0.02061, -0.03822, -0.07694), (-0.04849, -0.03822, -0.06319), (-0.07965, -0.03822, 2.644e-09), (-0.0104, -0.03822, 0.07897), (0.02061, -0.03822, -0.07694), (-0.0104, -0.03822, -0.07897), (-0.06898, -0.03822, -0.03982), (-0.04849, -0.03822, 0.06319), (0.05632, -0.03822, -0.05632), (0.03048, -0.03822, -0.07359), (-0.03982, -0.03822, -0.06898), (-0.07359, -0.03822, 0.03048), (0.06319, -0.03822, -0.04849), (2.684e-08, -0.03822, -0.07965), (-0.07897, -0.03822, -0.0104), (0.07694, -0.03822, -0.02061), (0.08133, -0.04168, 0.02179), (0.08348, -0.04168, 0.01099), (0.03982, -0.03822, -0.06898), (-0.06319, -0.03822, -0.04849), (0.0668, -0.04168, 0.05126), (0.06974, -0.04426, 0.04027), (0.07292, -0.04168, 0.0421), (0.07897, -0.03822, -0.0104), (0.06898, -0.03822, -0.03982), (-0.03048, -0.03822, -0.07359), (0.05954, -0.04168, 0.05954), (0.06389, -0.04426, 0.04902), (-0.0842, -0.04168, 2.644e-09), (-0.07984, -0.04426, 0.01051), (-0.08348, -0.04168, 0.01099), (0.0104, -0.03822, -0.07897), (0.0421, -0.04168, 0.07292), (0.03082, -0.04426, 0.0744), (0.04027, -0.04426, 0.06974), (0.07779, -0.04168, 0.03222), (0.07779, -0.04426, 0.02084), (0.04849, -0.03822, -0.06319), (-0.01099, -0.04168, 0.08348), (2.684e-08, -0.04426, 0.08053), (2.684e-08, -0.04168, 0.0842), (0.07965, -0.03822, 2.644e-09), (0.07359, -0.03822, -0.03048), (-0.05126, -0.04168, 0.0668), (-0.04027, -0.04426, 0.06974), (-0.0421, -0.04168, 0.07292), (0.03222, -0.04168, 0.07779), (0.02084, -0.04426, 0.07779), (0.0744, -0.04426, 0.03082), (-0.07779, -0.04168, 0.03222), (-0.06974, -0.04426, 0.04027), (-0.07292, -0.04168, 0.0421), (-0.02084, -0.04426, 0.07779), (-0.01051, -0.04426, 0.07984), (0.05126, -0.04168, 0.0668), (0.05694, -0.04426, 0.05694), (-0.07779, -0.04168, -0.03222), (-0.07779, -0.04426, -0.02084), (-0.05954, -0.04168, 0.05954), (-0.04902, -0.04426, 0.06389), (0.02179, -0.04168, 0.08133), (0.01051, -0.04426, 0.07984), (-0.05126, -0.04168, -0.0668), (-0.05954, -0.04168, -0.05954), (-0.08133, -0.04168, 0.02179), (-0.0744, -0.04426, 0.03082), (-0.03222, -0.04168, 0.07779), (-0.02179, -0.04168, 0.08133), (-0.01099, -0.04168, -0.08348), (-0.02179, -0.04168, -0.08133), (-0.06974, -0.04426, -0.04027), (-0.0744, -0.04426, -0.03082), (-0.0668, -0.04168, 0.05126), (-0.05694, -0.04426, 0.05694), (0.03222, -0.04168, -0.07779), (0.02084, -0.04426, -0.07779), (-0.0421, -0.04168, -0.07292), (-0.04902, -0.04426, -0.06389), (-0.07779, -0.04426, 0.02084), (0.04902, -0.04426, 0.06389), (0.0668, -0.04168, -0.05126), (0.05954, -0.04168, -0.05954), (2.684e-08, -0.04168, -0.0842), (-0.01051, -0.04426, -0.07984), (-0.07292, -0.04168, -0.0421), (0.01099, -0.04168, 0.08348), (0.07694, -0.03822, 0.02061), (0.03082, -0.04426, -0.0744), (-0.04027, -0.04426, -0.06974), (-0.03082, -0.04426, 0.0744), (0.07779, -0.04426, -0.02084), (0.06389, -0.04426, -0.04902), (2.684e-08, -0.04426, -0.08053), (-0.06389, -0.04426, 0.04902), (0.01905, -0.04426, 0.07109), (0.009606, -0.04426, 0.07297), (0.08707, -0.03372, -0.01146), (0.01146, -0.03372, -0.08707), (2.684e-08, -0.03372, -0.08782), (0.07297, -0.04426, 0.009606), (-0.02816, -0.04426, 0.06799), (0.0368, -0.04426, 0.06374), (0.04391, -0.03372, -0.07605), (-0.07109, -0.04426, 0.01905), (-0.05839, -0.04426, 0.0448), (2.684e-08, -0.04426, 0.0736), (0.07605, -0.03372, -0.04391), (-0.07297, -0.04426, -0.009606), (-0.07109, -0.04426, -0.01905), (-0.07297, -0.04426, 0.009606), (-0.0368, -0.04426, 0.06374), (0.06374, -0.04426, 0.0368), (0.05839, -0.04426, 0.0448), (-0.05204, -0.04426, -0.05204), (-0.06799, -0.04426, -0.02816), (-0.06374, -0.04426, 0.0368), (0.02816, -0.04426, 0.06799), (-0.02816, -0.04426, -0.06799), (-0.01905, -0.04426, -0.07109), (-0.0448, -0.04426, -0.05839), (-0.0736, -0.04426, 2.644e-09), (-0.009606, -0.04426, 0.07297), (0.009606, -0.04426, -0.07297), (0.01905, -0.04426, -0.07109), (-0.009606, -0.04426, -0.07297), (-0.06374, -0.04426, -0.0368), (-0.0448, -0.04426, 0.05839), (0.05204, -0.04426, -0.05204), (0.02816, -0.04426, -0.06799), (-0.0368, -0.04426, -0.06374), (-0.06799, -0.04426, 0.02816), (0.08707, -0.03372, 0.01146), (0.05839, -0.04426, -0.0448), (2.684e-08, -0.04426, -0.0736), (0.06799, -0.04426, -0.02816), (0.07109, -0.04426, -0.01905), (0.08482, -0.03372, 0.02273), (0.0368, -0.04426, -0.06374), (-0.05839, -0.04426, -0.0448), (0.06967, -0.03372, 0.05346), (0.07297, -0.04426, -0.009606), (0.06374, -0.04426, -0.0368), (0.0621, -0.03372, 0.0621), (0.08782, -0.03372, 2.644e-09), (0.03361, -0.03372, 0.08113), (0.08113, -0.03372, 0.03361), (0.0448, -0.04426, -0.05839), (-0.01146, -0.03372, 0.08707), (0.0736, -0.04426, 2.644e-09), (-0.05346, -0.03372, 0.06967), (0.02273, -0.03372, 0.08482), (0.07605, -0.03372, 0.04391), (-0.08113, -0.03372, 0.03361), (-0.02273, -0.03372, 0.08482), (0.05346, -0.03372, 0.06967), (-0.08482, -0.03372, -0.02273), (-0.08707, -0.03372, -0.01146), (-0.0621, -0.03372, 0.0621), (0.01146, -0.03372, 0.08707), (-0.06967, -0.03372, -0.05346), (-0.08482, -0.03372, 0.02273), (-0.03361, -0.03372, 0.08113), (-0.02273, -0.03372, -0.08482), (-0.03361, -0.03372, -0.08113), (-0.06967, -0.03372, 0.05346), (-0.0621, -0.03372, -0.0621), (-0.08707, -0.03372, 0.01146), (0.04391, -0.03372, 0.07605), (0.05346, -0.03372, -0.06967), (-0.08113, -0.03372, -0.03361), (2.684e-08, -0.03372, 0.08782), (0.07109, -0.04426, 0.01905), (0.02273, -0.03372, -0.08482), (-0.05346, -0.03372, -0.06967), (-0.04391, -0.03372, 0.07605), (0.08113, -0.03372, -0.03361), (0.06967, -0.03372, -0.05346), (0.0621, -0.03372, -0.0621), (-0.01146, -0.03372, -0.08707), (-0.07605, -0.03372, 0.04391), (0.05204, -0.04426, 0.05204), (0.06799, -0.04426, 0.02816), (0.03361, -0.03372, -0.08113), (-0.08782, -0.03372, 2.644e-09), (0.08482, -0.03372, -0.02273), (-0.07605, -0.03372, -0.04391), (-0.01905, -0.04426, 0.07109), (0.0448, -0.04426, 0.05839), (-0.04391, -0.03372, -0.07605), (-0.05204, -0.04426, 0.05204), (0.03267, -0.04002, 0.07888), (0.04269, -0.04002, 0.07394), (0.0331, -0.03792, 0.0799), (0.04367, -0.03571, 0.07564), (0.03342, -0.03571, 0.08069), (-0.01114, -0.04002, 0.08465), (2.684e-08, -0.04002, 0.08538), (-0.01129, -0.03792, 0.08574), (2.684e-08, -0.03792, 0.08648), (-0.0114, -0.03571, 0.08659), (2.684e-08, -0.03571, 0.08734), (-0.05198, -0.04002, 0.06774), (-0.04269, -0.04002, 0.07394), (-0.05265, -0.03792, 0.06861), (-0.04324, -0.03792, 0.0749), (-0.05317, -0.03571, 0.06929), (-0.04367, -0.03571, 0.07564), (-0.07394, -0.04002, 0.04269), (-0.07888, -0.04002, 0.03267), (-0.0749, -0.03792, 0.04324), (-0.0799, -0.03792, 0.0331), (-0.08069, -0.03571, 0.03342), (-0.08538, -0.04002, 2.644e-09), (-0.08465, -0.04002, -0.01114), (-0.08574, -0.03792, -0.01129), (-0.08648, -0.03792, 2.644e-09), (-0.08659, -0.03571, -0.0114), (-0.08734, -0.03571, 2.644e-09), (-0.06774, -0.04002, -0.05198), (-0.07394, -0.04002, -0.04269), (-0.06861, -0.03792, -0.05265), (-0.0749, -0.03792, -0.04324), (-0.06929, -0.03571, -0.05317), (-0.07564, -0.03571, -0.04367), (-0.03267, -0.04002, -0.07888), (-0.04269, -0.04002, -0.07394), (-0.0331, -0.03792, -0.0799), (-0.04367, -0.03571, -0.07564), (-0.03342, -0.03571, -0.08069), (2.684e-08, -0.04002, -0.08538), (0.01114, -0.04002, -0.08465), (0.01129, -0.03792, -0.08574), (2.684e-08, -0.03792, -0.08648), (0.0114, -0.03571, -0.08659), (0.04269, -0.04002, -0.07394), (0.05198, -0.04002, -0.06774), (0.04324, -0.03792, -0.0749), (0.05265, -0.03792, -0.06861), (0.05317, -0.03571, -0.06929), (0.04367, -0.03571, -0.07564), (0.07394, -0.04002, -0.04269), (0.07888, -0.04002, -0.03267), (0.0799, -0.03792, -0.0331), (0.0749, -0.03792, -0.04324), (0.08069, -0.03571, -0.03342), (0.07564, -0.03571, -0.04367), (0.06774, -0.04002, 0.05198), (0.0749, -0.03792, 0.04324), (0.06861, -0.03792, 0.05265), (0.06929, -0.03571, 0.05317), (0.05198, -0.04002, 0.06774), (0.04324, -0.03792, 0.0749), (0.05265, -0.03792, 0.06861), (0.05317, -0.03571, 0.06929), (0.01114, -0.04002, 0.08465), (0.01129, -0.03792, 0.08574), (-0.03267, -0.04002, 0.07888), (-0.0331, -0.03792, 0.0799), (-0.03342, -0.03571, 0.08069), (-0.06774, -0.04002, 0.05198), (-0.06861, -0.03792, 0.05265), (-0.07564, -0.03571, 0.04367), (-0.08465, -0.04002, 0.01114), (-0.08574, -0.03792, 0.01129), (-0.07888, -0.04002, -0.03267), (-0.0799, -0.03792, -0.0331), (-0.08069, -0.03571, -0.03342), (-0.05198, -0.04002, -0.06774), (-0.04324, -0.03792, -0.0749), (-0.05265, -0.03792, -0.06861), (-0.05317, -0.03571, -0.06929), (-0.01114, -0.04002, -0.08465), (-0.01129, -0.03792, -0.08574), (2.684e-08, -0.03571, -0.08734), (-0.0114, -0.03571, -0.08659), (0.03267, -0.04002, -0.07888), (0.0331, -0.03792, -0.0799), (0.03342, -0.03571, -0.08069), (0.06774, -0.04002, -0.05198), (0.06929, -0.03571, -0.05317), (0.08538, -0.04002, 2.644e-09), (0.08465, -0.04002, -0.01114), (0.08648, -0.03792, 2.644e-09), (0.08574, -0.03792, -0.01129), (0.08734, -0.03571, 2.644e-09), (0.08659, -0.03571, -0.0114), (0.08659, -0.03571, 0.0114), (0.08574, -0.03792, 0.01129), (0.08465, -0.04002, 0.01114), (0.07394, -0.04002, 0.04269), (0.07888, -0.04002, 0.03267), (0.0799, -0.03792, 0.0331), (0.07564, -0.03571, 0.04367), (0.0221, -0.04002, 0.08247), (0.0226, -0.03571, 0.08436), (0.0114, -0.03571, 0.08659), (-0.0221, -0.04002, 0.08247), (-0.02238, -0.03792, 0.08354), (-0.0226, -0.03571, 0.08436), (-0.06037, -0.04002, 0.06037), (-0.06176, -0.03571, 0.06176), (-0.06929, -0.03571, 0.05317), (-0.08247, -0.04002, 0.0221), (-0.08354, -0.03792, 0.02238), (-0.08659, -0.03571, 0.0114), (-0.08436, -0.03571, 0.0226), (-0.08247, -0.04002, -0.0221), (-0.08354, -0.03792, -0.02238), (-0.08436, -0.03571, -0.0226), (-0.06037, -0.04002, -0.06037), (-0.06115, -0.03792, -0.06115), (-0.06176, -0.03571, -0.06176), (-0.0221, -0.04002, -0.08247), (-0.0226, -0.03571, -0.08436), (0.02238, -0.03792, -0.08354), (0.0226, -0.03571, -0.08436), (0.06037, -0.04002, -0.06037), (0.06861, -0.03792, -0.05265), (0.06176, -0.03571, -0.06176), (0.08354, -0.03792, -0.02238), (0.08436, -0.03571, -0.0226), (0.08247, -0.04002, 0.0221), (0.08354, -0.03792, 0.02238), (0.08069, -0.03571, 0.03342), (0.08436, -0.03571, 0.0226), (0.06037, -0.04002, 0.06037), (0.06115, -0.03792, 0.06115), (0.02238, -0.03792, 0.08354), (-0.06115, -0.03792, 0.06115), (-0.02238, -0.03792, -0.08354), (0.0221, -0.04002, -0.08247), (0.06115, -0.03792, -0.06115), (0.08247, -0.04002, -0.0221), (0.06176, -0.03571, 0.06176), (-0.08053, -0.04426, 2.644e-09), (-0.03056, -0.1091, 0.05293), (0.05647, -0.1091, -0.02339), (0.04322, -0.1091, -0.04322), (-0.007978, -0.1091, -0.0606), (-0.05293, -0.1091, 0.03056), (0.0395, -0.1021, 0.0395), (0.0516, -0.1021, 0.02137), (0.02339, -0.1091, -0.05647), (-0.06112, -0.1091, 2.644e-09), (0.01446, -0.1021, 0.05395), (0.0606, -0.1091, -0.007977), (0.05904, -0.1091, -0.01582), (0.04849, -0.1091, -0.03721), (-0.05293, -0.1091, -0.03056), (-0.01446, -0.1021, 0.05395), (0.034, -0.1021, 0.04431), (0.04837, -0.1021, 0.02793), (-0.03056, -0.1091, -0.05293), (-0.03949, -0.1021, 0.0395), (0.00729, -0.1021, 0.05538), (2.684e-08, -0.1091, -0.06112), (0.05538, -0.1021, 0.00729), (-0.02137, -0.1021, 0.0516), (0.02793, -0.1021, 0.04837), (0.03056, -0.1091, -0.05293), (-0.05395, -0.1021, 0.01446), (-0.04431, -0.1021, 0.034), (2.684e-08, -0.1021, 0.05585), (0.05293, -0.1091, -0.03056), (-0.05395, -0.1021, -0.01446), (-0.05538, -0.1021, 0.00729), (-0.02793, -0.1021, 0.04837), (0.04431, -0.1021, 0.034), (-0.03949, -0.1021, -0.0395), (-0.0516, -0.1021, -0.02137), (-0.04837, -0.1021, 0.02793), (0.02137, -0.1021, 0.0516), (-0.02137, -0.1021, -0.0516), (-0.01446, -0.1021, -0.05395), (-0.034, -0.1021, -0.04431), (-0.05585, -0.1021, 2.644e-09), (-0.00729, -0.1021, 0.05538), (0.00729, -0.1021, -0.05538), (0.01446, -0.1021, -0.05395), (-0.00729, -0.1021, -0.05538), (-0.04837, -0.1021, -0.02793), (-0.034, -0.1021, 0.04431), (0.0395, -0.1021, -0.0395), (0.02137, -0.1021, -0.0516), (-0.02793, -0.1021, -0.04837), (-0.0516, -0.1021, 0.02137), (0.0606, -0.1091, 0.007977), (0.04431, -0.1021, -0.034), (2.684e-08, -0.1021, -0.05585), (-0.05538, -0.1021, -0.00729), (0.0516, -0.1021, -0.02137), (0.05395, -0.1021, -0.01446), (0.05904, -0.1091, 0.01582), (0.02793, -0.1021, -0.04837), (-0.04431, -0.1021, -0.034), (0.04849, -0.1091, 0.03721), (0.05538, -0.1021, -0.00729), (0.04837, -0.1021, -0.02793), (0.04322, -0.1091, 0.04322), (0.06112, -0.1091, 2.644e-09), (0.02339, -0.1091, 0.05647), (0.05647, -0.1091, 0.02339), (0.034, -0.1021, -0.04431), (-0.007978, -0.1091, 0.0606), (0.05585, -0.1021, 2.644e-09), (-0.03721, -0.1091, 0.04849), (0.01582, -0.1091, 0.05904), (0.05293, -0.1091, 0.03056), (-0.05647, -0.1091, 0.02339), (-0.01582, -0.1091, 0.05904), (0.03721, -0.1091, 0.04849), (-0.05904, -0.1091, -0.01582), (-0.0606, -0.1091, -0.007978), (-0.04849, -0.1091, 0.03721), (-0.04322, -0.1091, 0.04322), (2.684e-08, -0.1091, 0.06112), (0.007978, -0.1091, 0.0606), (-0.04849, -0.1091, -0.03721), (-0.05904, -0.1091, 0.01582), (-0.02339, -0.1091, 0.05647), (-0.02339, -0.1091, -0.05647), (0.007978, -0.1091, -0.0606), (-0.04322, -0.1091, -0.04322), (-0.0606, -0.1091, 0.007978), (0.03056, -0.1091, 0.05293), (0.03721, -0.1091, -0.04849), (-0.01582, -0.1091, -0.05904), (-0.05647, -0.1091, -0.02339), (0.05395, -0.1021, 0.01446), (0.01582, -0.1091, -0.05904), (-0.03721, -0.1091, -0.04849)], [], [(0, 1, 2), (1, 3, 2), (3, 4, 5), (5, 6, 7), (7, 8, 9), (9, 10, 11), (10, 12, 11), (13, 14, 12), (15, 16, 17), (18, 19, 20), (21, 22, 23), (24, 0, 22), (25, 1, 26), (27, 28, 1), (29, 4, 28), (30, 6, 4), (31, 8, 6), (32, 10, 8), (10, 33, 13), (13, 34, 35), (36, 37, 34), (38, 39, 40), (21, 41, 24), (41, 26, 24), (42, 27, 25), (27, 43, 29), (29, 44, 30), (30, 45, 31), (45, 32, 31), (46, 47, 32), (48, 33, 47), (33, 36, 34), (49, 50, 51), (52, 53, 54), (55, 41, 56), (41, 42, 25), (57, 58, 42), (59, 43, 58), (60, 44, 43), (61, 45, 44), (45, 62, 46), (62, 48, 46), (63, 64, 48), (65, 36, 64), (34, 66, 35), (67, 68, 69), (70, 71, 55), (72, 42, 71), (73, 59, 57), (74, 60, 59), (60, 75, 61), (75, 76, 61), (77, 62, 76), (78, 63, 62), (79, 65, 63), (65, 80, 81), (82, 83, 84), (51, 85, 86), (87, 72, 70), (72, 73, 57), (88, 74, 73), (89, 90, 74), (91, 75, 90), (75, 92, 77), (92, 78, 77), (93, 79, 78), (94, 95, 79), (95, 96, 80), (54, 97, 98), (99, 100, 101), (87, 102, 103), (102, 73, 103), (104, 89, 88), (105, 91, 89), (91, 106, 107), (106, 92, 107), (108, 93, 92), (109, 94, 93), (110, 111, 94), (111, 112, 96), (14, 113, 114), (86, 115, 116), (117, 102, 118), (102, 104, 88), (119, 105, 104), (120, 121, 105), (121, 122, 106), (106, 123, 108), (123, 109, 108), (124, 110, 109), (125, 126, 110), (127, 112, 126), (98, 128, 129), (130, 131, 132), (117, 133, 134), (134, 119, 104), (135, 120, 119), (136, 137, 120), (138, 122, 137), (122, 139, 123), (139, 124, 123), (140, 125, 124), (125, 141, 127), (141, 17, 127), (142, 143, 144), (145, 146, 147), (148, 133, 149), (133, 135, 119), (150, 136, 135), (151, 138, 136), (152, 153, 138), (154, 139, 153), (139, 155, 140), (155, 156, 140), (157, 141, 156), (158, 15, 141), (159, 160, 143), (161, 162, 163), (148, 164, 165), (164, 135, 165), (150, 166, 151), (166, 152, 151), (167, 154, 152), (154, 168, 169), (169, 170, 155), (170, 157, 155), (157, 171, 158), (171, 172, 158), (173, 83, 174), (175, 176, 177), (178, 164, 179), (180, 150, 164), (181, 166, 182), (166, 183, 167), (183, 184, 167), (185, 168, 184), (168, 186, 170), (186, 187, 170), (187, 188, 171), (188, 189, 171), (190, 191, 192), (17, 193, 112), (194, 180, 178), (180, 181, 182), (195, 196, 181), (197, 183, 196), (198, 185, 183), (199, 200, 185), (201, 186, 200), (202, 203, 186), (204, 188, 203), (205, 206, 188), (207, 208, 209), (20, 210, 211), (212, 213, 194), (213, 195, 181), (214, 197, 195), (215, 198, 197), (198, 216, 199), (216, 201, 199), (217, 202, 201), (202, 218, 204), (218, 205, 204), (219, 220, 205), (116, 221, 222), (223, 224, 225), (226, 227, 212), (228, 195, 227), (214, 229, 215), (229, 230, 215), (231, 216, 230), (216, 232, 217), (232, 233, 217), (233, 234, 218), (234, 219, 218), (235, 236, 219), (35, 237, 14), (129, 238, 239), (240, 228, 226), (241, 214, 228), (242, 243, 229), (229, 244, 231), (244, 245, 231), (246, 232, 245), (247, 248, 232), (248, 249, 234), (249, 235, 234), (250, 211, 235), (251, 252, 160), (207, 253, 254), (255, 241, 240), (256, 242, 241), (257, 258, 243), (258, 244, 243), (259, 246, 244), (260, 247, 246), (261, 262, 247), (262, 263, 249), (263, 250, 249), (264, 20, 250), (132, 265, 266), (267, 268, 269), (255, 270, 256), (270, 257, 256), (271, 272, 258), (272, 259, 258), (259, 273, 260), (273, 261, 260), (261, 274, 275), (274, 263, 275), (263, 276, 264), (276, 18, 264), (209, 277, 278), (267, 279, 280), (281, 282, 270), (270, 283, 271), (284, 272, 283), (272, 285, 286), (286, 287, 273), (273, 288, 289), (289, 290, 274), (290, 291, 274), (292, 276, 291), (293, 294, 276), (295, 296, 176), (266, 297, 298), (299, 282, 300), (282, 284, 283), (284, 301, 302), (301, 285, 302), (285, 303, 287), (303, 288, 287), (304, 290, 288), (305, 292, 290), (306, 293, 292), (307, 308, 293), (112, 309, 96), (310, 311, 312), (299, 313, 314), (313, 284, 314), (315, 316, 301), (316, 317, 301), (318, 303, 317), (319, 304, 303), (320, 305, 304), (321, 306, 305), (322, 307, 306), (307, 298, 323), (236, 210, 324), (96, 325, 80), (326, 327, 313), (327, 315, 313), (328, 316, 329), (330, 318, 316), (318, 331, 319), (319, 332, 320), (332, 321, 320), (333, 322, 321), (334, 335, 322), (335, 266, 298), (236, 336, 220), (337, 338, 339), (340, 327, 341), (342, 329, 327), (343, 330, 328), (344, 345, 330), (346, 331, 345), (347, 332, 331), (348, 333, 332), (349, 334, 333), (334, 350, 351), (350, 266, 351), (240, 352, 255), (353, 354, 338), (340, 355, 342), (342, 343, 328), (343, 356, 344), (356, 346, 344), (357, 347, 346), (347, 358, 348), (358, 349, 348), (349, 359, 360), (359, 350, 360), (361, 132, 350), (362, 363, 364), (163, 365, 366), (367, 368, 355), (368, 343, 355), (369, 356, 370), (371, 357, 356), (357, 372, 373), (372, 358, 373), (374, 375, 358), (376, 359, 375), (359, 377, 361), (377, 130, 361), (80, 378, 81), (220, 379, 206), (380, 368, 381), (382, 370, 368), (369, 383, 371), (371, 384, 385), (384, 372, 385), (372, 386, 374), (386, 376, 374), (376, 387, 388), (387, 377, 388), (377, 389, 390), (298, 391, 323), (392, 393, 252), (394, 382, 380), (395, 369, 382), (396, 383, 397), (398, 384, 383), (399, 400, 384), (401, 386, 400), (386, 402, 403), (402, 387, 403), (404, 405, 387), (406, 389, 405), (222, 407, 408), (381, 409, 380), (394, 410, 395), (395, 396, 397), (396, 411, 398), (411, 399, 398), (399, 412, 401), (412, 413, 401), (414, 402, 413), (415, 404, 402), (416, 406, 404), (417, 408, 406), (418, 238, 419), (366, 420, 421), (422, 423, 410), (423, 396, 410), (424, 425, 411), (425, 426, 411), (427, 412, 426), (428, 414, 412), (429, 415, 414), (415, 430, 416), (430, 417, 416), (431, 222, 417), (432, 393, 433), (70, 434, 87), (435, 436, 423), (436, 424, 423), (437, 438, 425), (438, 427, 425), (439, 428, 427), (440, 429, 428), (441, 442, 429), (443, 430, 442), (444, 431, 430), (431, 86, 116), (418, 445, 446), (447, 448, 449), (450, 436, 145), (451, 437, 436), (452, 453, 438), (453, 439, 438), (454, 440, 439), (440, 455, 441), (455, 443, 441), (443, 456, 444), (456, 457, 444), (457, 51, 86), (408, 458, 389), (389, 459, 390), (450, 460, 451), (460, 452, 451), (461, 453, 462), (463, 454, 453), (454, 464, 465), (464, 455, 465), (466, 467, 455), (468, 456, 467), (456, 469, 470), (469, 51, 470), (471, 296, 472), (446, 473, 474), (475, 476, 460), (476, 462, 460), (477, 463, 461), (478, 479, 463), (479, 480, 464), (464, 481, 466), (481, 468, 466), (482, 483, 468), (483, 484, 469), (469, 474, 49), (421, 485, 486), (487, 488, 489), (490, 491, 476), (476, 477, 461), (492, 478, 477), (493, 494, 478), (495, 480, 494), (480, 496, 481), (496, 482, 481), (497, 498, 482), (499, 484, 498), (500, 474, 484), (501, 279, 502), (503, 504, 505), (506, 491, 507), (491, 492, 477), (508, 493, 492), (509, 495, 493), (510, 511, 495), (512, 496, 511), (513, 497, 496), (514, 499, 497), (515, 500, 499), (500, 418, 446), (367, 516, 381), (517, 518, 432), (519, 520, 506), (520, 508, 492), (521, 509, 508), (522, 510, 509), (523, 512, 510), (524, 513, 512), (525, 514, 513), (526, 515, 514), (527, 528, 515), (529, 418, 528), (530, 531, 488), (532, 533, 471), (534, 535, 519), (536, 508, 535), (537, 522, 521), (538, 523, 522), (523, 539, 524), (539, 525, 524), (540, 526, 525), (541, 527, 526), (527, 542, 529), (529, 129, 239), (543, 544, 501), (487, 363, 545), (534, 546, 536), (546, 521, 536), (547, 538, 537), (548, 549, 538), (550, 539, 549), (551, 540, 539), (540, 552, 541), (552, 553, 541), (554, 542, 553), (555, 129, 542), (556, 557, 543), (189, 379, 558), (559, 560, 546), (560, 537, 546), (561, 548, 547), (548, 562, 550), (550, 563, 551), (563, 564, 551), (565, 552, 564), (552, 566, 554), (566, 555, 554), (567, 98, 555), (323, 568, 308), (474, 569, 49), (570, 560, 38), (560, 561, 547), (561, 571, 572), (571, 562, 572), (573, 563, 562), (574, 565, 563), (575, 576, 565), (577, 566, 576), (578, 567, 566), (579, 54, 567), (486, 580, 52), (81, 581, 36), (582, 583, 570), (584, 561, 583), (585, 571, 586), (587, 573, 571), (573, 588, 574), (588, 575, 574), (589, 577, 575), (577, 590, 578), (590, 579, 578), (591, 52, 579), (503, 592, 593), (594, 595, 596), (582, 597, 584), (597, 586, 584), (585, 598, 587), (587, 599, 600), (600, 601, 588), (588, 602, 589), (589, 603, 604), (603, 590, 604), (605, 591, 590), (606, 486, 591), (556, 100, 607), (390, 608, 130), (609, 597, 610), (611, 585, 597), (612, 598, 613), (614, 599, 598), (615, 601, 599), (616, 602, 601), (617, 603, 602), (603, 618, 605), (618, 606, 605), (606, 366, 421), (172, 558, 619), (594, 277, 620), (621, 611, 609), (611, 612, 613), (612, 622, 614), (622, 615, 614), (623, 616, 615), (624, 617, 616), (617, 625, 626), (625, 618, 626), (627, 628, 618), (629, 366, 628), (114, 630, 631), (82, 531, 632), (621, 633, 634), (633, 612, 634), (635, 636, 622), (622, 637, 623), (623, 638, 624), (638, 639, 624), (640, 625, 639), (625, 641, 627), (641, 629, 627), (629, 161, 163), (294, 568, 642), (172, 643, 15), (192, 633, 190), (644, 635, 633), (645, 646, 636), (636, 647, 637), (647, 638, 637), (648, 640, 638), (649, 650, 640), (650, 651, 641), (651, 652, 641), (652, 631, 161), (294, 653, 18), (447, 595, 654), (655, 644, 192), (656, 645, 644), (657, 658, 646), (646, 659, 647), (659, 648, 647), (648, 660, 649), (660, 661, 649), (662, 651, 661), (663, 664, 651), (664, 114, 631), (532, 339, 665), (69, 666, 517), (667, 656, 655), (668, 657, 656), (0, 658, 669), (2, 659, 658), (3, 670, 659), (5, 660, 670), (7, 662, 660), (9, 663, 662), (663, 12, 671), (671, 14, 114), (672, 224, 592), (631, 673, 161), (23, 668, 667), (668, 0, 669), (445, 674, 473), (568, 675, 676), (365, 677, 678), (128, 679, 238), (269, 680, 223), (178, 681, 194), (194, 682, 212), (38, 683, 570), (473, 684, 569), (131, 685, 265), (85, 686, 115), (149, 687, 148), (365, 688, 420), (378, 689, 581), (115, 690, 221), (610, 691, 692), (55, 693, 70), (226, 694, 240), (621, 695, 190), (148, 696, 179), (19, 697, 210), (507, 698, 506), (580, 699, 53), (459, 700, 701), (519, 702, 534), (226, 682, 703), (325, 704, 378), (507, 705, 706), (581, 707, 37), (475, 705, 490), (309, 708, 325), (642, 676, 709), (265, 710, 297), (53, 711, 97), (379, 712, 558), (238, 713, 419), (193, 714, 309), (394, 715, 422), (655, 716, 667), (118, 434, 717), (312, 718, 173), (178, 696, 719), (450, 720, 475), (505, 721, 310), (37, 722, 66), (210, 723, 324), (419, 724, 445), (142, 725, 99), (485, 688, 726), (299, 727, 326), (16, 728, 193), (667, 729, 23), (569, 730, 50), (459, 731, 608), (673, 677, 162), (630, 732, 673), (255, 733, 281), (394, 409, 734), (128, 711, 735), (297, 675, 391), (23, 736, 21), (50, 737, 85), (118, 738, 117), (653, 739, 19), (619, 712, 740), (422, 146, 435), (580, 726, 741), (449, 354, 742), (326, 743, 341), (221, 744, 407), (655, 191, 745), (117, 746, 149), (341, 747, 340), (362, 253, 748), (610, 749, 609), (534, 39, 559), (642, 750, 653), (237, 751, 113), (621, 749, 752), (113, 753, 630), (608, 754, 131), (56, 755, 55), (336, 756, 379), (145, 757, 450), (570, 691, 582), (324, 758, 336), (281, 759, 300), (66, 760, 237), (519, 698, 761), (619, 762, 643), (407, 700, 458), (175, 763, 67), (56, 736, 764), (300, 765, 299), (643, 766, 16), (596, 767, 768), (767, 769, 768), (770, 771, 769), (772, 683, 771), (209, 773, 207), (774, 775, 773), (775, 776, 777), (776, 761, 777), (545, 778, 487), (779, 780, 778), (781, 782, 780), (783, 720, 782), (174, 784, 785), (785, 786, 787), (786, 788, 787), (789, 715, 788), (310, 790, 505), (790, 791, 792), (791, 793, 792), (794, 795, 793), (225, 796, 223), (797, 798, 796), (799, 800, 798), (801, 765, 800), (501, 802, 803), (802, 804, 803), (804, 805, 806), (806, 352, 694), (99, 807, 808), (807, 809, 808), (809, 810, 811), (810, 719, 811), (251, 812, 392), (813, 814, 812), (814, 815, 816), (815, 738, 816), (517, 817, 69), (817, 818, 819), (819, 820, 821), (821, 693, 755), (337, 822, 353), (823, 824, 822), (825, 826, 824), (827, 752, 826), (447, 828, 767), (828, 770, 767), (829, 772, 770), (830, 691, 772), (278, 774, 209), (774, 831, 832), (831, 776, 832), (833, 702, 776), (362, 779, 545), (779, 834, 781), (834, 783, 781), (835, 705, 783), (82, 836, 784), (836, 786, 784), (786, 837, 789), (789, 147, 146), (312, 838, 310), (839, 791, 838), (840, 794, 791), (841, 516, 794), (672, 797, 225), (797, 842, 799), (842, 801, 799), (843, 727, 801), (502, 844, 802), (802, 845, 846), (845, 805, 846), (805, 733, 352), (556, 807, 101), (847, 848, 807), (849, 810, 848), (850, 681, 810), (159, 813, 251), (851, 852, 813), (853, 815, 852), (854, 746, 815), (517, 855, 856), (855, 818, 856), (818, 857, 820), (820, 434, 693), (175, 858, 295), (858, 859, 860), (859, 861, 860), (862, 729, 861), (716, 861, 729), (863, 860, 861), (864, 858, 860), (865, 295, 858), (532, 823, 337), (866, 825, 823), (825, 867, 827), (867, 695, 827), (594, 868, 278), (869, 831, 868), (870, 833, 831), (871, 39, 833), (748, 872, 362), (872, 873, 834), (873, 835, 834), (874, 706, 835), (632, 875, 836), (875, 876, 836), (877, 837, 876), (837, 757, 147), (312, 878, 839), (839, 879, 840), (879, 841, 840), (880, 409, 841), (672, 881, 882), (882, 883, 842), (883, 843, 842), (884, 743, 843), (267, 885, 844), (885, 845, 844), (886, 887, 845), (888, 733, 887), (556, 889, 847), (847, 890, 849), (890, 850, 849), (891, 682, 850), (159, 892, 851), (851, 893, 853), (853, 894, 854), (894, 687, 854), (433, 855, 432), (895, 896, 855), (897, 857, 896), (898, 434, 857), (175, 899, 900), (900, 901, 859), (859, 902, 862), (902, 736, 862), (471, 866, 532), (903, 904, 866), (904, 905, 867), (905, 191, 867), (742, 828, 449), (906, 829, 828), (907, 830, 829), (830, 749, 692), (596, 869, 594), (768, 870, 869), (870, 771, 871), (871, 683, 40), (207, 908, 748), (773, 873, 908), (775, 874, 873), (777, 698, 874), (487, 875, 530), (875, 780, 877), (780, 909, 877), (782, 757, 909), (174, 878, 173), (785, 879, 878), (787, 880, 879), (788, 734, 880), (505, 881, 503), (790, 883, 881), (792, 884, 883), (884, 795, 747), (223, 885, 269), (885, 798, 886), (886, 800, 888), (800, 759, 888), (501, 889, 543), (803, 890, 889), (804, 891, 890), (891, 694, 703), (99, 892, 142), (808, 893, 892), (809, 894, 893), (811, 696, 894), (433, 812, 895), (895, 814, 897), (897, 816, 898), (816, 717, 898), (69, 899, 67), (817, 901, 899), (819, 902, 901), (902, 755, 764), (472, 903, 471), (865, 910, 903), (864, 905, 910), (863, 745, 905), (353, 906, 742), (822, 907, 906), (824, 911, 907), (826, 749, 911), (340, 795, 367), (678, 912, 688), (753, 913, 732), (914, 915, 916), (917, 918, 919), (711, 920, 921), (922, 923, 924), (925, 926, 927), (928, 929, 930), (713, 931, 724), (726, 912, 932), (732, 933, 677), (934, 935, 936), (730, 937, 737), (711, 938, 735), (922, 939, 940), (941, 942, 943), (760, 944, 751), (724, 945, 674), (726, 946, 741), (947, 948, 915), (744, 949, 700), (737, 950, 686), (679, 938, 951), (952, 953, 925), (754, 954, 685), (700, 955, 701), (674, 956, 684), (678, 933, 957), (676, 958, 709), (685, 959, 710), (686, 960, 690), (741, 920, 699), (697, 961, 723), (709, 962, 750), (701, 963, 731), (679, 964, 713), (712, 965, 740), (723, 966, 758), (710, 967, 675), (684, 968, 730), (728, 969, 714), (762, 965, 970), (739, 962, 971), (690, 972, 744), (714, 973, 708), (758, 974, 756), (731, 975, 754), (689, 976, 707), (977, 939, 978), (762, 979, 766), (676, 967, 980), (981, 982, 983), (707, 984, 722), (708, 985, 704), (739, 986, 697), (987, 988, 981), (989, 990, 991), (756, 992, 712), (993, 994, 995), (996, 997, 977), (766, 998, 728), (999, 1000, 1001), (722, 1002, 760), (704, 1003, 689), (1004, 1005, 1006), (1007, 1008, 994), (996, 982, 1009), (1010, 1011, 1012), (999, 1013, 1014), (1015, 1016, 987), (1017, 1018, 917), (1019, 1020, 1004), (1021, 1022, 1008), (1023, 929, 1024), (1025, 1026, 1010), (1027, 1013, 1028), (1029, 935, 1030), (1017, 1031, 1032), (1033, 1034, 1019), (1035, 1036, 941), (1037, 1038, 1023), (991, 1039, 1025), (1015, 995, 1040), (1041, 948, 1042), (1043, 1044, 1029), (1045, 930, 1031), (1001, 1022, 1046), (751, 1047, 753), (1035, 916, 1048), (1037, 936, 1049), (1006, 1050, 1027), (924, 1051, 952), (1041, 926, 1052), (943, 1053, 1043), (1033, 1011, 1054), (938, 1055, 1056), (176, 1057, 177), (100, 1058, 1059), (1002, 1060, 944), (931, 1061, 945), (932, 1062, 946), (252, 1063, 160), (972, 1064, 949), (937, 1065, 950), (951, 1056, 1066), (68, 1067, 666), (954, 1068, 1069), (949, 1070, 955), (945, 1071, 956), (957, 1072, 1073), (980, 1074, 958), (954, 1075, 959), (950, 1076, 960), (920, 1062, 1077), (961, 1078, 1079), (958, 1080, 962), (963, 1070, 1081), (951, 1082, 964), (965, 1083, 1084), (961, 1085, 966), (959, 1086, 967), (956, 1087, 968), (998, 1088, 969), (965, 1089, 970), (962, 1090, 971), (960, 1091, 972), (533, 1092, 296), (969, 1093, 973), (966, 1094, 974), (963, 1068, 975), (976, 1095, 1096), (665, 1097, 533), (979, 1089, 1098), (980, 1086, 1099), (354, 1100, 338), (976, 1101, 984), (973, 1102, 985), (971, 1078, 986), (448, 1103, 354), (176, 1092, 1104), (974, 1083, 992), (620, 1105, 595), (339, 1106, 665), (998, 1098, 1107), (253, 1108, 254), (1002, 1101, 1109), (985, 1095, 1003), (488, 1110, 489), (277, 1111, 620), (338, 1112, 339), (718, 1113, 83), (364, 1114, 253), (654, 1115, 448), (504, 1116, 1117), (531, 1118, 488), (208, 1119, 277), (268, 1120, 680), (311, 1121, 718), (363, 1122, 364), (544, 1123, 1124), (592, 1116, 593), (84, 1125, 531), (144, 1058, 725), (280, 1126, 268), (721, 1127, 311), (595, 1128, 654), (393, 1129, 252), (607, 1123, 557), (224, 1130, 592), (254, 1131, 208), (944, 1132, 1047), (143, 1133, 144), (279, 1134, 280), (489, 1135, 363), (763, 1136, 68), (393, 1137, 1138), (100, 1139, 607), (83, 1140, 84), (957, 1141, 912), (1047, 1142, 913), (160, 1143, 143), (504, 1144, 721), (920, 1055, 921), (177, 1145, 763), (518, 1067, 1137), (680, 1146, 224), (931, 1082, 1147), (932, 1141, 1148), (913, 1072, 933), (544, 1149, 279), (937, 1087, 1150), (993, 1151, 1007), (1152, 1153, 1151), (1153, 1154, 1155), (1154, 1105, 1155), (1001, 1156, 999), (1157, 1158, 1156), (1159, 1160, 1158), (1161, 1108, 1160), (1006, 1162, 1004), (1163, 1164, 1162), (1165, 1166, 1164), (1167, 1110, 1166), (1010, 1168, 1169), (1169, 1170, 1171), (1170, 1172, 1171), (1172, 1140, 1113), (919, 1173, 1174), (1173, 1175, 1174), (1176, 1177, 1175), (1178, 1117, 1177), (1045, 1179, 928), (1180, 1181, 1179), (1182, 1183, 1181), (1184, 1120, 1183), (1037, 1185, 934), (1186, 1187, 1185), (1187, 1188, 1189), (1188, 1124, 1189), (943, 1190, 1191), (1190, 1192, 1191), (1193, 1194, 1192), (1194, 1059, 1058), (947, 1195, 1196), (1196, 1197, 1198), (1197, 1199, 1198), (1200, 1129, 1199), (925, 1201, 1202), (1201, 1203, 1202), (1204, 1205, 1203), (1206, 1136, 1205), (983, 1207, 981), (1207, 1208, 1209), (1208, 1210, 1209), (1210, 1112, 1100), (1015, 1152, 993), (1211, 1212, 1152), (1213, 1154, 1212), (1214, 1128, 1154), (1046, 1157, 1001), (1215, 1159, 1157), (1216, 1161, 1159), (1161, 1119, 1131), (1006, 1217, 1163), (1163, 1218, 1165), (1218, 1167, 1165), (1219, 1135, 1167), (1033, 1168, 1012), (1220, 1170, 1168), (1221, 1222, 1170), (1222, 1125, 1140), (991, 1173, 989), (1223, 1176, 1173), (1224, 1178, 1176), (1178, 1127, 1144), (1045, 1225, 1180), (1225, 1182, 1180), (1226, 1184, 1182), (1227, 1146, 1184), (1037, 1228, 1186), (1228, 1229, 1186), (1230, 1188, 1229), (1231, 1149, 1188), (1029, 1190, 1043), (1232, 1193, 1190), (1233, 1234, 1193), (1235, 1059, 1234), (914, 1236, 1195), (1195, 1237, 1197), (1237, 1200, 1197), (1238, 1063, 1200), (1041, 1201, 927), (1239, 1204, 1201), (1204, 1240, 1206), (1240, 1067, 1206), (924, 1241, 922), (1242, 1243, 1241), (1244, 1245, 1243), (1246, 1104, 1245), (1104, 1247, 1245), (1245, 1248, 1243), (1243, 1249, 1241), (1249, 922, 1241), (996, 1250, 983), (1251, 1208, 1250), (1252, 1253, 1208), (1253, 1106, 1112), (1021, 1215, 1046), (1254, 1216, 1215), (1216, 1255, 1256), (1255, 1119, 1256), (1027, 1257, 1217), (1217, 1258, 1218), (1258, 1219, 1218), (1259, 1122, 1219), (1019, 1220, 1033), (1260, 1221, 1220), (1221, 1261, 1262), (1262, 1118, 1125), (1025, 1223, 991), (1263, 1224, 1223), (1264, 1265, 1224), (1266, 1127, 1265), (1017, 1267, 1225), (1267, 1226, 1225), (1268, 1227, 1226), (1269, 1130, 1227), (1023, 1270, 1228), (1270, 1230, 1228), (1271, 1231, 1230), (1272, 1134, 1231), (1030, 1232, 1029), (1273, 1233, 1232), (1233, 1274, 1235), (1235, 1123, 1139), (941, 1236, 1035), (1236, 1275, 1237), (1237, 1276, 1238), (1276, 1143, 1238), (1041, 1277, 1239), (1277, 1278, 1239), (1278, 1279, 1240), (1240, 1138, 1137), (952, 1242, 924), (1242, 1280, 1244), (1244, 1281, 1246), (1281, 1057, 1246), (996, 1282, 1251), (1282, 1252, 1251), (1283, 1284, 1252), (1285, 1106, 1284), (1015, 1286, 1211), (1286, 1213, 1211), (1287, 1214, 1213), (1214, 1103, 1115), (1007, 1254, 1021), (1151, 1288, 1254), (1153, 1255, 1288), (1155, 1111, 1255), (1028, 1156, 1257), (1156, 1258, 1257), (1258, 1160, 1259), (1160, 1114, 1259), (1019, 1162, 1260), (1162, 1289, 1260), (1289, 1166, 1261), (1166, 1118, 1261), (1010, 1263, 1025), (1169, 1264, 1263), (1171, 1266, 1264), (1172, 1121, 1266), (917, 1174, 1267), (1174, 1268, 1267), (1175, 1269, 1268), (1269, 1117, 1116), (1024, 1179, 1270), (1179, 1271, 1270), (1181, 1272, 1271), (1183, 1126, 1272), (934, 1273, 1030), (1185, 1290, 1273), (1187, 1274, 1290), (1189, 1123, 1274), (943, 1291, 941), (1191, 1275, 1291), (1192, 1276, 1275), (1194, 1133, 1276), (947, 1277, 1042), (1277, 1198, 1292), (1198, 1279, 1292), (1199, 1138, 1279), (925, 1293, 952), (1202, 1280, 1293), (1203, 1281, 1280), (1205, 1145, 1281), (978, 1282, 977), (1249, 1283, 1282), (1283, 1247, 1285), (1247, 1097, 1285), (987, 1207, 1286), (1286, 1209, 1287), (1209, 1294, 1287), (1210, 1103, 1294), (919, 1295, 989), (1020, 1296, 1005), (1051, 1297, 953), (1052, 1298, 948), (1053, 1299, 1044), (1026, 1300, 1011), (1073, 1301, 1141), (1132, 1302, 1142), (916, 1303, 1048), (918, 1304, 1295), (1077, 1305, 1055), (1051, 1306, 1307), (926, 1308, 1052), (930, 1309, 1031), (1082, 1310, 1147), (1141, 1311, 1148), (1142, 1312, 1072), (936, 1313, 1049), (1087, 1314, 1150), (1055, 1315, 1056), (940, 1306, 923), (942, 1316, 1053), (1109, 1317, 1060), (1147, 1318, 1061), (1148, 1319, 1062), (915, 1320, 916), (1091, 1321, 1064), (1150, 1322, 1065), (1056, 1323, 1066), (953, 1324, 926), (1068, 1325, 1069), (1064, 1326, 1070), (1061, 1327, 1071), (1072, 1328, 1073), (1099, 1329, 1074), (1069, 1330, 1075), (1065, 1331, 1076), (1062, 1332, 1077), (1079, 1333, 1334), (1074, 1335, 1080), (1070, 1336, 1081), (1066, 1337, 1082), (1084, 1338, 1339), (1079, 1340, 1085), (1075, 1341, 1086), (1071, 1342, 1087), (1107, 1343, 1088), (1084, 1344, 1089), (1080, 1345, 1090), (1076, 1346, 1091), (997, 1347, 939), (1088, 1348, 1093), (1085, 1349, 1094), (1081, 1350, 1068), (1096, 1351, 1352), (1009, 1353, 997), (1089, 1354, 1098), (1086, 1355, 1099), (1016, 1356, 988), (1096, 1357, 1101), (1102, 1348, 1358), (1090, 1333, 1078), (1040, 1359, 1016), (939, 1360, 940), (1094, 1338, 1083), (1008, 1361, 994), (982, 1362, 1009), (1098, 1363, 1107), (1013, 1364, 1014), (1109, 1357, 1365), (1095, 1358, 1351), (1034, 1366, 1020), (1022, 1367, 1008), (988, 1368, 982), (1039, 1369, 1026), (1050, 1370, 1013), (995, 1371, 1040), (918, 1372, 1373), (1034, 1374, 1375), (1022, 1376, 1377), (929, 1378, 930), (990, 1379, 1039), (1005, 1380, 1050), (935, 1381, 936), (1032, 1372, 1018), (1011, 1374, 1054), (1036, 1382, 942), (1038, 1383, 929), (1295, 1384, 990), (995, 1361, 1385), (915, 1298, 1386), (1044, 1387, 935), (1031, 1388, 1032), (1014, 1376, 1000), (1060, 1389, 1132), (1048, 1390, 1036), (1038, 1313, 1391), (1339, 1321, 1301), (1360, 1385, 1304), (0, 26, 1), (1, 28, 3), (3, 28, 4), (5, 4, 6), (7, 6, 8), (9, 8, 10), (10, 13, 12), (13, 35, 14), (15, 643, 16), (18, 653, 19), (21, 24, 22), (24, 26, 0), (25, 27, 1), (27, 29, 28), (29, 30, 4), (30, 31, 6), (31, 32, 8), (32, 47, 10), (10, 47, 33), (13, 33, 34), (36, 581, 37), (38, 559, 39), (21, 56, 41), (41, 25, 26), (42, 58, 27), (27, 58, 43), (29, 43, 44), (30, 44, 45), (45, 46, 32), (46, 48, 47), (48, 64, 33), (33, 64, 36), (49, 569, 50), (52, 580, 53), (55, 71, 41), (41, 71, 42), (57, 59, 58), (59, 60, 43), (60, 61, 44), (61, 76, 45), (45, 76, 62), (62, 63, 48), (63, 65, 64), (65, 81, 36), (34, 37, 66), (67, 763, 68), (70, 72, 71), (72, 57, 42), (73, 74, 59), (74, 90, 60), (60, 90, 75), (75, 77, 76), (77, 78, 62), (78, 79, 63), (79, 95, 65), (65, 95, 80), (82, 174, 83), (51, 50, 85), (87, 103, 72), (72, 103, 73), (88, 89, 74), (89, 91, 90), (91, 107, 75), (75, 107, 92), (92, 93, 78), (93, 94, 79), (94, 111, 95), (95, 111, 96), (54, 53, 97), (99, 725, 100), (87, 118, 102), (102, 88, 73), (104, 105, 89), (105, 121, 91), (91, 121, 106), (106, 108, 92), (108, 109, 93), (109, 110, 94), (110, 126, 111), (111, 126, 112), (14, 237, 113), (86, 85, 115), (117, 134, 102), (102, 134, 104), (119, 120, 105), (120, 137, 121), (121, 137, 122), (106, 122, 123), (123, 124, 109), (124, 125, 110), (125, 127, 126), (127, 17, 112), (98, 97, 128), (130, 608, 131), (117, 149, 133), (134, 133, 119), (135, 136, 120), (136, 138, 137), (138, 153, 122), (122, 153, 139), (139, 140, 124), (140, 156, 125), (125, 156, 141), (141, 15, 17), (142, 159, 143), (145, 435, 146), (148, 165, 133), (133, 165, 135), (150, 151, 136), (151, 152, 138), (152, 154, 153), (154, 169, 139), (139, 169, 155), (155, 157, 156), (157, 158, 141), (158, 172, 15), (159, 251, 160), (161, 673, 162), (148, 179, 164), (164, 150, 135), (150, 182, 166), (166, 167, 152), (167, 184, 154), (154, 184, 168), (169, 168, 170), (170, 187, 157), (157, 187, 171), (171, 189, 172), (173, 718, 83), (175, 295, 176), (178, 180, 164), (180, 182, 150), (181, 196, 166), (166, 196, 183), (183, 185, 184), (185, 200, 168), (168, 200, 186), (186, 203, 187), (187, 203, 188), (188, 206, 189), (190, 695, 191), (17, 16, 193), (194, 213, 180), (180, 213, 181), (195, 197, 196), (197, 198, 183), (198, 199, 185), (199, 201, 200), (201, 202, 186), (202, 204, 203), (204, 205, 188), (205, 220, 206), (207, 254, 208), (20, 19, 210), (212, 227, 213), (213, 227, 195), (214, 215, 197), (215, 230, 198), (198, 230, 216), (216, 217, 201), (217, 233, 202), (202, 233, 218), (218, 219, 205), (219, 236, 220), (116, 115, 221), (223, 680, 224), (226, 228, 227), (228, 214, 195), (214, 242, 229), (229, 231, 230), (231, 245, 216), (216, 245, 232), (232, 248, 233), (233, 248, 234), (234, 235, 219), (235, 211, 236), (35, 66, 237), (129, 128, 238), (240, 241, 228), (241, 242, 214), (242, 257, 243), (229, 243, 244), (244, 246, 245), (246, 247, 232), (247, 262, 248), (248, 262, 249), (249, 250, 235), (250, 20, 211), (251, 392, 252), (207, 748, 253), (255, 256, 241), (256, 257, 242), (257, 271, 258), (258, 259, 244), (259, 260, 246), (260, 261, 247), (261, 275, 262), (262, 275, 263), (263, 264, 250), (264, 18, 20), (132, 131, 265), (267, 280, 268), (255, 281, 270), (270, 271, 257), (271, 283, 272), (272, 286, 259), (259, 286, 273), (273, 289, 261), (261, 289, 274), (274, 291, 263), (263, 291, 276), (276, 294, 18), (209, 208, 277), (267, 502, 279), (281, 300, 282), (270, 282, 283), (284, 302, 272), (272, 302, 285), (286, 285, 287), (273, 287, 288), (289, 288, 290), (290, 292, 291), (292, 293, 276), (293, 308, 294), (295, 472, 296), (266, 265, 297), (299, 314, 282), (282, 314, 284), (284, 315, 301), (301, 317, 285), (285, 317, 303), (303, 304, 288), (304, 305, 290), (305, 306, 292), (306, 307, 293), (307, 323, 308), (112, 193, 309), (310, 721, 311), (299, 326, 313), (313, 315, 284), (315, 329, 316), (316, 318, 317), (318, 319, 303), (319, 320, 304), (320, 321, 305), (321, 322, 306), (322, 335, 307), (307, 335, 298), (236, 211, 210), (96, 309, 325), (326, 341, 327), (327, 329, 315), (328, 330, 316), (330, 345, 318), (318, 345, 331), (319, 331, 332), (332, 333, 321), (333, 334, 322), (334, 351, 335), (335, 351, 266), (236, 324, 336), (337, 353, 338), (340, 342, 327), (342, 328, 329), (343, 344, 330), (344, 346, 345), (346, 347, 331), (347, 348, 332), (348, 349, 333), (349, 360, 334), (334, 360, 350), (350, 132, 266), (240, 694, 352), (353, 742, 354), (340, 367, 355), (342, 355, 343), (343, 370, 356), (356, 357, 346), (357, 373, 347), (347, 373, 358), (358, 375, 349), (349, 375, 359), (359, 361, 350), (361, 130, 132), (362, 545, 363), (163, 162, 365), (367, 381, 368), (368, 370, 343), (369, 371, 356), (371, 385, 357), (357, 385, 372), (372, 374, 358), (374, 376, 375), (376, 388, 359), (359, 388, 377), (377, 390, 130), (80, 325, 378), (220, 336, 379), (380, 382, 368), (382, 369, 370), (369, 397, 383), (371, 383, 384), (384, 400, 372), (372, 400, 386), (386, 403, 376), (376, 403, 387), (387, 405, 377), (377, 405, 389), (298, 297, 391), (392, 433, 393), (394, 395, 382), (395, 397, 369), (396, 398, 383), (398, 399, 384), (399, 401, 400), (401, 413, 386), (386, 413, 402), (402, 404, 387), (404, 406, 405), (406, 408, 389), (222, 221, 407), (381, 516, 409), (394, 422, 410), (395, 410, 396), (396, 424, 411), (411, 426, 399), (399, 426, 412), (412, 414, 413), (414, 415, 402), (415, 416, 404), (416, 417, 406), (417, 222, 408), (418, 239, 238), (366, 365, 420), (422, 435, 423), (423, 424, 396), (424, 437, 425), (425, 427, 426), (427, 428, 412), (428, 429, 414), (429, 442, 415), (415, 442, 430), (430, 431, 417), (431, 116, 222), (432, 518, 393), (70, 693, 434), (435, 145, 436), (436, 437, 424), (437, 452, 438), (438, 439, 427), (439, 440, 428), (440, 441, 429), (441, 443, 442), (443, 444, 430), (444, 457, 431), (431, 457, 86), (418, 419, 445), (447, 654, 448), (450, 451, 436), (451, 452, 437), (452, 462, 453), (453, 454, 439), (454, 465, 440), (440, 465, 455), (455, 467, 443), (443, 467, 456), (456, 470, 457), (457, 470, 51), (408, 407, 458), (389, 458, 459), (450, 475, 460), (460, 462, 452), (461, 463, 453), (463, 479, 454), (454, 479, 464), (464, 466, 455), (466, 468, 467), (468, 483, 456), (456, 483, 469), (469, 49, 51), (471, 533, 296), (446, 445, 473), (475, 490, 476), (476, 461, 462), (477, 478, 463), (478, 494, 479), (479, 494, 480), (464, 480, 481), (481, 482, 468), (482, 498, 483), (483, 498, 484), (469, 484, 474), (421, 420, 485), (487, 530, 488), (490, 507, 491), (476, 491, 477), (492, 493, 478), (493, 495, 494), (495, 511, 480), (480, 511, 496), (496, 497, 482), (497, 499, 498), (499, 500, 484), (500, 446, 474), (501, 544, 279), (503, 593, 504), (506, 520, 491), (491, 520, 492), (508, 509, 493), (509, 510, 495), (510, 512, 511), (512, 513, 496), (513, 514, 497), (514, 515, 499), (515, 528, 500), (500, 528, 418), (367, 795, 516), (517, 666, 518), (519, 535, 520), (520, 535, 508), (521, 522, 509), (522, 523, 510), (523, 524, 512), (524, 525, 513), (525, 526, 514), (526, 527, 515), (527, 529, 528), (529, 239, 418), (530, 632, 531), (532, 665, 533), (534, 536, 535), (536, 521, 508), (537, 538, 522), (538, 549, 523), (523, 549, 539), (539, 540, 525), (540, 541, 526), (541, 553, 527), (527, 553, 542), (529, 542, 129), (543, 557, 544), (487, 489, 363), (534, 559, 546), (546, 537, 521), (547, 548, 538), (548, 550, 549), (550, 551, 539), (551, 564, 540), (540, 564, 552), (552, 554, 553), (554, 555, 542), (555, 98, 129), (556, 607, 557), (189, 206, 379), (559, 38, 560), (560, 547, 537), (561, 572, 548), (548, 572, 562), (550, 562, 563), (563, 565, 564), (565, 576, 552), (552, 576, 566), (566, 567, 555), (567, 54, 98), (323, 391, 568), (474, 473, 569), (570, 583, 560), (560, 583, 561), (561, 586, 571), (571, 573, 562), (573, 574, 563), (574, 575, 565), (575, 577, 576), (577, 578, 566), (578, 579, 567), (579, 52, 54), (486, 485, 580), (81, 378, 581), (582, 584, 583), (584, 586, 561), (585, 587, 571), (587, 600, 573), (573, 600, 588), (588, 589, 575), (589, 604, 577), (577, 604, 590), (590, 591, 579), (591, 486, 52), (503, 672, 592), (594, 620, 595), (582, 610, 597), (597, 585, 586), (585, 613, 598), (587, 598, 599), (600, 599, 601), (588, 601, 602), (589, 602, 603), (603, 605, 590), (605, 606, 591), (606, 421, 486), (556, 101, 100), (390, 459, 608), (609, 611, 597), (611, 613, 585), (612, 614, 598), (614, 615, 599), (615, 616, 601), (616, 617, 602), (617, 626, 603), (603, 626, 618), (618, 628, 606), (606, 628, 366), (172, 189, 558), (594, 278, 277), (621, 634, 611), (611, 634, 612), (612, 635, 622), (622, 623, 615), (623, 624, 616), (624, 639, 617), (617, 639, 625), (625, 627, 618), (627, 629, 628), (629, 163, 366), (114, 113, 630), (82, 84, 531), (621, 190, 633), (633, 635, 612), (635, 645, 636), (622, 636, 637), (623, 637, 638), (638, 640, 639), (640, 650, 625), (625, 650, 641), (641, 652, 629), (629, 652, 161), (294, 308, 568), (172, 619, 643), (192, 644, 633), (644, 645, 635), (645, 657, 646), (636, 646, 647), (647, 648, 638), (648, 649, 640), (649, 661, 650), (650, 661, 651), (651, 664, 652), (652, 664, 631), (294, 642, 653), (447, 596, 595), (655, 656, 644), (656, 657, 645), (657, 669, 658), (646, 658, 659), (659, 670, 648), (648, 670, 660), (660, 662, 661), (662, 663, 651), (663, 671, 664), (664, 671, 114), (532, 337, 339), (69, 68, 666), (667, 668, 656), (668, 669, 657), (0, 2, 658), (2, 3, 659), (3, 5, 670), (5, 7, 660), (7, 9, 662), (9, 11, 663), (663, 11, 12), (671, 12, 14), (672, 225, 224), (631, 630, 673), (23, 22, 668), (668, 22, 0), (445, 724, 674), (568, 391, 675), (365, 162, 677), (128, 735, 679), (269, 268, 680), (178, 719, 681), (194, 681, 682), (38, 40, 683), (473, 674, 684), (131, 754, 685), (85, 737, 686), (149, 746, 687), (365, 678, 688), (378, 704, 689), (115, 686, 690), (610, 582, 691), (55, 755, 693), (226, 703, 694), (621, 752, 695), (148, 687, 696), (19, 739, 697), (507, 706, 698), (580, 741, 699), (459, 458, 700), (519, 761, 702), (226, 212, 682), (325, 708, 704), (507, 490, 705), (581, 689, 707), (475, 720, 705), (309, 714, 708), (642, 568, 676), (265, 685, 710), (53, 699, 711), (379, 756, 712), (238, 679, 713), (193, 728, 714), (394, 734, 715), (655, 745, 716), (118, 87, 434), (312, 311, 718), (178, 179, 696), (450, 757, 720), (505, 504, 721), (37, 707, 722), (210, 697, 723), (419, 713, 724), (142, 144, 725), (485, 420, 688), (299, 765, 727), (16, 766, 728), (667, 716, 729), (569, 684, 730), (459, 701, 731), (673, 732, 677), (630, 753, 732), (255, 352, 733), (394, 380, 409), (128, 97, 711), (297, 710, 675), (23, 729, 736), (50, 730, 737), (118, 717, 738), (653, 750, 739), (619, 558, 712), (422, 715, 146), (580, 485, 726), (449, 448, 354), (326, 727, 743), (221, 690, 744), (655, 192, 191), (117, 738, 746), (341, 743, 747), (362, 364, 253), (610, 692, 749), (534, 702, 39), (642, 709, 750), (237, 760, 751), (621, 609, 749), (113, 751, 753), (608, 731, 754), (56, 764, 755), (336, 758, 756), (145, 147, 757), (570, 683, 691), (324, 723, 758), (281, 733, 759), (66, 722, 760), (519, 506, 698), (619, 740, 762), (407, 744, 700), (175, 177, 763), (56, 21, 736), (300, 759, 765), (643, 762, 766), (596, 447, 767), (767, 770, 769), (770, 772, 771), (772, 691, 683), (209, 774, 773), (774, 832, 775), (775, 832, 776), (776, 702, 761), (545, 779, 778), (779, 781, 780), (781, 783, 782), (783, 705, 720), (174, 82, 784), (785, 784, 786), (786, 789, 788), (789, 146, 715), (310, 838, 790), (790, 838, 791), (791, 794, 793), (794, 516, 795), (225, 797, 796), (797, 799, 798), (799, 801, 800), (801, 727, 765), (501, 502, 802), (802, 846, 804), (804, 846, 805), (806, 805, 352), (99, 101, 807), (807, 848, 809), (809, 848, 810), (810, 681, 719), (251, 813, 812), (813, 852, 814), (814, 852, 815), (815, 746, 738), (517, 856, 817), (817, 856, 818), (819, 818, 820), (821, 820, 693), (337, 823, 822), (823, 825, 824), (825, 827, 826), (827, 695, 752), (447, 449, 828), (828, 829, 770), (829, 830, 772), (830, 692, 691), (278, 868, 774), (774, 868, 831), (831, 833, 776), (833, 39, 702), (362, 872, 779), (779, 872, 834), (834, 835, 783), (835, 706, 705), (82, 632, 836), (836, 876, 786), (786, 876, 837), (789, 837, 147), (312, 839, 838), (839, 840, 791), (840, 841, 794), (841, 409, 516), (672, 882, 797), (797, 882, 842), (842, 843, 801), (843, 743, 727), (502, 267, 844), (802, 844, 845), (845, 887, 805), (805, 887, 733), (556, 847, 807), (847, 849, 848), (849, 850, 810), (850, 682, 681), (159, 851, 813), (851, 853, 852), (853, 854, 815), (854, 687, 746), (517, 432, 855), (855, 896, 818), (818, 896, 857), (820, 857, 434), (175, 900, 858), (858, 900, 859), (859, 862, 861), (862, 736, 729), (716, 863, 861), (863, 864, 860), (864, 865, 858), (865, 472, 295), (532, 866, 823), (866, 904, 825), (825, 904, 867), (867, 191, 695), (594, 869, 868), (869, 870, 831), (870, 871, 833), (871, 40, 39), (748, 908, 872), (872, 908, 873), (873, 874, 835), (874, 698, 706), (632, 530, 875), (875, 877, 876), (877, 909, 837), (837, 909, 757), (312, 173, 878), (839, 878, 879), (879, 880, 841), (880, 734, 409), (672, 503, 881), (882, 881, 883), (883, 884, 843), (884, 747, 743), (267, 269, 885), (885, 886, 845), (886, 888, 887), (888, 759, 733), (556, 543, 889), (847, 889, 890), (890, 891, 850), (891, 703, 682), (159, 142, 892), (851, 892, 893), (853, 893, 894), (894, 696, 687), (433, 895, 855), (895, 897, 896), (897, 898, 857), (898, 717, 434), (175, 67, 899), (900, 899, 901), (859, 901, 902), (902, 764, 736), (471, 903, 866), (903, 910, 904), (904, 910, 905), (905, 745, 191), (742, 906, 828), (906, 907, 829), (907, 911, 830), (830, 911, 749), (596, 768, 869), (768, 769, 870), (870, 769, 771), (871, 771, 683), (207, 773, 908), (773, 775, 873), (775, 777, 874), (777, 761, 698), (487, 778, 875), (875, 778, 780), (780, 782, 909), (782, 720, 757), (174, 785, 878), (785, 787, 879), (787, 788, 880), (788, 715, 734), (505, 790, 881), (790, 792, 883), (792, 793, 884), (884, 793, 795), (223, 796, 885), (885, 796, 798), (886, 798, 800), (800, 765, 759), (501, 803, 889), (803, 804, 890), (804, 806, 891), (891, 806, 694), (99, 808, 892), (808, 809, 893), (809, 811, 894), (811, 719, 696), (433, 392, 812), (895, 812, 814), (897, 814, 816), (816, 738, 717), (69, 817, 899), (817, 819, 901), (819, 821, 902), (902, 821, 755), (472, 865, 903), (865, 864, 910), (864, 863, 905), (863, 716, 745), (353, 822, 906), (822, 824, 907), (824, 826, 911), (826, 752, 749), (340, 747, 795), (678, 957, 912), (753, 1047, 913), (914, 947, 915), (917, 1018, 918), (711, 699, 920), (922, 940, 923), (925, 953, 926), (928, 1024, 929), (713, 964, 931), (726, 688, 912), (732, 913, 933), (934, 1030, 935), (730, 968, 937), (711, 921, 938), (922, 978, 939), (941, 1036, 942), (760, 1002, 944), (724, 931, 945), (726, 932, 946), (947, 1042, 948), (744, 972, 949), (737, 937, 950), (679, 735, 938), (952, 1051, 953), (754, 975, 954), (700, 949, 955), (674, 945, 956), (678, 677, 933), (676, 980, 958), (685, 954, 959), (686, 950, 960), (741, 946, 920), (697, 986, 961), (709, 958, 962), (701, 955, 963), (679, 951, 964), (712, 992, 965), (723, 961, 966), (710, 959, 967), (684, 956, 968), (728, 998, 969), (762, 740, 965), (739, 750, 962), (690, 960, 972), (714, 969, 973), (758, 966, 974), (731, 963, 975), (689, 1003, 976), (977, 997, 939), (762, 970, 979), (676, 675, 967), (981, 988, 982), (707, 976, 984), (708, 973, 985), (739, 971, 986), (987, 1016, 988), (989, 1295, 990), (756, 974, 992), (993, 1007, 994), (996, 1009, 997), (766, 979, 998), (999, 1014, 1000), (722, 984, 1002), (704, 985, 1003), (1004, 1020, 1005), (1007, 1021, 1008), (996, 983, 982), (1010, 1026, 1011), (999, 1028, 1013), (1015, 1040, 1016), (1017, 1032, 1018), (1019, 1034, 1020), (1021, 1046, 1022), (1023, 1038, 929), (1025, 1039, 1026), (1027, 1050, 1013), (1029, 1044, 935), (1017, 1045, 1031), (1033, 1054, 1034), (1035, 1048, 1036), (1037, 1049, 1038), (991, 990, 1039), (1015, 993, 995), (1041, 1052, 948), (1043, 1053, 1044), (1045, 928, 930), (1001, 1000, 1022), (751, 944, 1047), (1035, 914, 916), (1037, 934, 936), (1006, 1005, 1050), (924, 923, 1051), (1041, 927, 926), (943, 942, 1053), (1033, 1012, 1011), (938, 921, 1055), (176, 1104, 1057), (100, 725, 1058), (1002, 1109, 1060), (931, 1147, 1061), (932, 1148, 1062), (252, 1129, 1063), (972, 1091, 1064), (937, 1150, 1065), (951, 938, 1056), (68, 1136, 1067), (954, 975, 1068), (949, 1064, 1070), (945, 1061, 1071), (957, 933, 1072), (980, 1099, 1074), (954, 1069, 1075), (950, 1065, 1076), (920, 946, 1062), (961, 986, 1078), (958, 1074, 1080), (963, 955, 1070), (951, 1066, 1082), (965, 992, 1083), (961, 1079, 1085), (959, 1075, 1086), (956, 1071, 1087), (998, 1107, 1088), (965, 1084, 1089), (962, 1080, 1090), (960, 1076, 1091), (533, 1097, 1092), (969, 1088, 1093), (966, 1085, 1094), (963, 1081, 1068), (976, 1003, 1095), (665, 1106, 1097), (979, 970, 1089), (980, 967, 1086), (354, 1103, 1100), (976, 1096, 1101), (973, 1093, 1102), (971, 1090, 1078), (448, 1115, 1103), (176, 296, 1092), (974, 1094, 1083), (620, 1111, 1105), (339, 1112, 1106), (998, 979, 1098), (253, 1114, 1108), (1002, 984, 1101), (985, 1102, 1095), (488, 1118, 1110), (277, 1119, 1111), (338, 1100, 1112), (718, 1121, 1113), (364, 1122, 1114), (654, 1128, 1115), (504, 593, 1116), (531, 1125, 1118), (208, 1131, 1119), (268, 1126, 1120), (311, 1127, 1121), (363, 1135, 1122), (544, 557, 1123), (592, 1130, 1116), (84, 1140, 1125), (144, 1133, 1058), (280, 1134, 1126), (721, 1144, 1127), (595, 1105, 1128), (393, 1138, 1129), (607, 1139, 1123), (224, 1146, 1130), (254, 1108, 1131), (944, 1060, 1132), (143, 1143, 1133), (279, 1149, 1134), (489, 1110, 1135), (763, 1145, 1136), (393, 518, 1137), (100, 1059, 1139), (83, 1113, 1140), (957, 1073, 1141), (1047, 1132, 1142), (160, 1063, 1143), (504, 1117, 1144), (920, 1077, 1055), (177, 1057, 1145), (518, 666, 1067), (680, 1120, 1146), (931, 964, 1082), (932, 912, 1141), (913, 1142, 1072), (544, 1124, 1149), (937, 968, 1087), (993, 1152, 1151), (1152, 1212, 1153), (1153, 1212, 1154), (1154, 1128, 1105), (1001, 1157, 1156), (1157, 1159, 1158), (1159, 1161, 1160), (1161, 1131, 1108), (1006, 1163, 1162), (1163, 1165, 1164), (1165, 1167, 1166), (1167, 1135, 1110), (1010, 1012, 1168), (1169, 1168, 1170), (1170, 1222, 1172), (1172, 1222, 1140), (919, 989, 1173), (1173, 1176, 1175), (1176, 1178, 1177), (1178, 1144, 1117), (1045, 1180, 1179), (1180, 1182, 1181), (1182, 1184, 1183), (1184, 1146, 1120), (1037, 1186, 1185), (1186, 1229, 1187), (1187, 1229, 1188), (1188, 1149, 1124), (943, 1043, 1190), (1190, 1193, 1192), (1193, 1234, 1194), (1194, 1234, 1059), (947, 914, 1195), (1196, 1195, 1197), (1197, 1200, 1199), (1200, 1063, 1129), (925, 927, 1201), (1201, 1204, 1203), (1204, 1206, 1205), (1206, 1067, 1136), (983, 1250, 1207), (1207, 1250, 1208), (1208, 1253, 1210), (1210, 1253, 1112), (1015, 1211, 1152), (1211, 1213, 1212), (1213, 1214, 1154), (1214, 1115, 1128), (1046, 1215, 1157), (1215, 1216, 1159), (1216, 1256, 1161), (1161, 1256, 1119), (1006, 1027, 1217), (1163, 1217, 1218), (1218, 1219, 1167), (1219, 1122, 1135), (1033, 1220, 1168), (1220, 1221, 1170), (1221, 1262, 1222), (1222, 1262, 1125), (991, 1223, 1173), (1223, 1224, 1176), (1224, 1265, 1178), (1178, 1265, 1127), (1045, 1017, 1225), (1225, 1226, 1182), (1226, 1227, 1184), (1227, 1130, 1146), (1037, 1023, 1228), (1228, 1230, 1229), (1230, 1231, 1188), (1231, 1134, 1149), (1029, 1232, 1190), (1232, 1233, 1193), (1233, 1235, 1234), (1235, 1139, 1059), (914, 1035, 1236), (1195, 1236, 1237), (1237, 1238, 1200), (1238, 1143, 1063), (1041, 1239, 1201), (1239, 1278, 1204), (1204, 1278, 1240), (1240, 1137, 1067), (924, 1242, 1241), (1242, 1244, 1243), (1244, 1246, 1245), (1246, 1057, 1104), (1104, 1092, 1247), (1245, 1247, 1248), (1243, 1248, 1249), (1249, 978, 922), (996, 1251, 1250), (1251, 1252, 1208), (1252, 1284, 1253), (1253, 1284, 1106), (1021, 1254, 1215), (1254, 1288, 1216), (1216, 1288, 1255), (1255, 1111, 1119), (1027, 1028, 1257), (1217, 1257, 1258), (1258, 1259, 1219), (1259, 1114, 1122), (1019, 1260, 1220), (1260, 1289, 1221), (1221, 1289, 1261), (1262, 1261, 1118), (1025, 1263, 1223), (1263, 1264, 1224), (1264, 1266, 1265), (1266, 1121, 1127), (1017, 917, 1267), (1267, 1268, 1226), (1268, 1269, 1227), (1269, 1116, 1130), (1023, 1024, 1270), (1270, 1271, 1230), (1271, 1272, 1231), (1272, 1126, 1134), (1030, 1273, 1232), (1273, 1290, 1233), (1233, 1290, 1274), (1235, 1274, 1123), (941, 1291, 1236), (1236, 1291, 1275), (1237, 1275, 1276), (1276, 1133, 1143), (1041, 1042, 1277), (1277, 1292, 1278), (1278, 1292, 1279), (1240, 1279, 1138), (952, 1293, 1242), (1242, 1293, 1280), (1244, 1280, 1281), (1281, 1145, 1057), (996, 977, 1282), (1282, 1283, 1252), (1283, 1285, 1284), (1285, 1097, 1106), (1015, 987, 1286), (1286, 1287, 1213), (1287, 1294, 1214), (1214, 1294, 1103), (1007, 1151, 1254), (1151, 1153, 1288), (1153, 1155, 1255), (1155, 1105, 1111), (1028, 999, 1156), (1156, 1158, 1258), (1258, 1158, 1160), (1160, 1108, 1114), (1019, 1004, 1162), (1162, 1164, 1289), (1289, 1164, 1166), (1166, 1110, 1118), (1010, 1169, 1263), (1169, 1171, 1264), (1171, 1172, 1266), (1172, 1113, 1121), (917, 919, 1174), (1174, 1175, 1268), (1175, 1177, 1269), (1269, 1177, 1117), (1024, 928, 1179), (1179, 1181, 1271), (1181, 1183, 1272), (1183, 1120, 1126), (934, 1185, 1273), (1185, 1187, 1290), (1187, 1189, 1274), (1189, 1124, 1123), (943, 1191, 1291), (1191, 1192, 1275), (1192, 1194, 1276), (1194, 1058, 1133), (947, 1196, 1277), (1277, 1196, 1198), (1198, 1199, 1279), (1199, 1129, 1138), (925, 1202, 1293), (1202, 1203, 1280), (1203, 1205, 1281), (1205, 1136, 1145), (978, 1249, 1282), (1249, 1248, 1283), (1283, 1248, 1247), (1247, 1092, 1097), (987, 981, 1207), (1286, 1207, 1209), (1209, 1210, 1294), (1210, 1100, 1103), (919, 918, 1295), (1020, 1366, 1296), (1051, 1307, 1297), (1052, 1308, 1298), (1053, 1316, 1299), (1026, 1369, 1300), (1073, 1328, 1301), (1132, 1389, 1302), (916, 1320, 1303), (918, 1373, 1304), (1077, 1332, 1305), (1051, 923, 1306), (926, 1324, 1308), (930, 1378, 1309), (1082, 1337, 1310), (1141, 1301, 1311), (1142, 1302, 1312), (936, 1381, 1313), (1087, 1342, 1314), (1055, 1305, 1315), (940, 1360, 1306), (942, 1382, 1316), (1109, 1365, 1317), (1147, 1310, 1318), (1148, 1311, 1319), (915, 1386, 1320), (1091, 1346, 1321), (1150, 1314, 1322), (1056, 1315, 1323), (953, 1297, 1324), (1068, 1350, 1325), (1064, 1321, 1326), (1061, 1318, 1327), (1072, 1312, 1328), (1099, 1355, 1329), (1069, 1325, 1330), (1065, 1322, 1331), (1062, 1319, 1332), (1079, 1078, 1333), (1074, 1329, 1335), (1070, 1326, 1336), (1066, 1323, 1337), (1084, 1083, 1338), (1079, 1334, 1340), (1075, 1330, 1341), (1071, 1327, 1342), (1107, 1363, 1343), (1084, 1339, 1344), (1080, 1335, 1345), (1076, 1331, 1346), (997, 1353, 1347), (1088, 1343, 1348), (1085, 1340, 1349), (1081, 1336, 1350), (1096, 1095, 1351), (1009, 1362, 1353), (1089, 1344, 1354), (1086, 1341, 1355), (1016, 1359, 1356), (1096, 1352, 1357), (1102, 1093, 1348), (1090, 1345, 1333), (1040, 1371, 1359), (939, 1347, 1360), (1094, 1349, 1338), (1008, 1367, 1361), (982, 1368, 1362), (1098, 1354, 1363), (1013, 1370, 1364), (1109, 1101, 1357), (1095, 1102, 1358), (1034, 1375, 1366), (1022, 1377, 1367), (988, 1356, 1368), (1039, 1379, 1369), (1050, 1380, 1370), (995, 1385, 1371), (918, 1018, 1372), (1034, 1054, 1374), (1022, 1000, 1376), (929, 1383, 1378), (990, 1384, 1379), (1005, 1296, 1380), (935, 1387, 1381), (1032, 1388, 1372), (1011, 1300, 1374), (1036, 1390, 1382), (1038, 1391, 1383), (1295, 1304, 1384), (995, 994, 1361), (915, 948, 1298), (1044, 1299, 1387), (1031, 1309, 1388), (1014, 1364, 1376), (1060, 1317, 1389), (1048, 1303, 1390), (1038, 1049, 1313), (1301, 1328, 1389), (1328, 1312, 1389), (1312, 1302, 1389), (1389, 1317, 1352), (1317, 1365, 1352), (1365, 1357, 1352), (1352, 1351, 1358), (1358, 1348, 1352), (1348, 1343, 1352), (1343, 1363, 1339), (1363, 1354, 1339), (1354, 1344, 1339), (1339, 1338, 1349), (1349, 1340, 1334), (1334, 1333, 1345), (1345, 1335, 1329), (1329, 1355, 1341), (1341, 1330, 1329), (1330, 1325, 1329), (1325, 1350, 1336), (1336, 1326, 1321), (1321, 1346, 1314), (1346, 1331, 1314), (1331, 1322, 1314), (1314, 1342, 1327), (1327, 1318, 1310), (1310, 1337, 1323), (1323, 1315, 1305), (1305, 1332, 1319), (1319, 1311, 1305), (1311, 1301, 1305), (1339, 1349, 1334), (1334, 1345, 1329), (1325, 1336, 1329), (1336, 1321, 1329), (1314, 1327, 1310), (1310, 1323, 1301), (1323, 1305, 1301), (1301, 1389, 1352), (1352, 1343, 1339), (1339, 1334, 1329), (1321, 1314, 1301), (1314, 1310, 1301), (1301, 1352, 1339), (1339, 1329, 1321), (1385, 1361, 1376), (1361, 1367, 1376), (1367, 1377, 1376), (1376, 1364, 1370), (1370, 1380, 1296), (1296, 1366, 1375), (1375, 1374, 1300), (1300, 1369, 1304), (1369, 1379, 1304), (1379, 1384, 1304), (1304, 1373, 1372), (1372, 1388, 1309), (1309, 1378, 1383), (1383, 1391, 1313), (1313, 1381, 1387), (1387, 1299, 1313), (1299, 1316, 1313), (1316, 1382, 1390), (1390, 1303, 1320), (1320, 1386, 1298), (1298, 1308, 1320), (1308, 1324, 1320), (1324, 1297, 1360), (1297, 1307, 1360), (1307, 1306, 1360), (1360, 1347, 1353), (1353, 1362, 1360), (1362, 1368, 1360), (1368, 1356, 1359), (1359, 1371, 1368), (1371, 1385, 1368), (1376, 1370, 1385), (1370, 1296, 1385), (1296, 1375, 1304), (1375, 1300, 1304), (1304, 1372, 1309), (1309, 1383, 1304), (1383, 1313, 1304), (1316, 1390, 1313), (1390, 1320, 1313), (1320, 1324, 1360), (1360, 1368, 1385), (1385, 1296, 1304), (1304, 1313, 1320), (1320, 1360, 1304)])
me_vg_scaled.use_remesh_fix_poles = True
me_vg_scaled.use_remesh_preserve_attributes = False
me_vg_scaled.update()

# ---- objects
ob_vg = bpy.data.objects.new('VG', me_vg_scaled)

# ---- transforms, parenting, visibility, modifiers, constraints
ob_vg.location = (0.0, 0.0, 0.0)
ob_vg.rotation_euler = (1.571, -0.0, 0.0)

# ---- collection membership
col_collection.objects.link(ob_vg)

# ---- scene / render settings (as saved in the file)
scene.frame_start = 1; scene.frame_end = 250; scene.frame_set(1)
scene.render.engine = 'BLENDER_EEVEE_NEXT'
scene.cycles.sampling_pattern = 'TABULATED_SOBOL'
scene.cycles.use_light_tree = False
scene.view_settings.view_transform = 'Standard'
bpy.context.view_layer.update()

# ---- added for rendering (the .blend has no active camera and no usable light): camera, sun
cam_auto = bpy.data.cameras.new('AutoCamera')
cam_auto.lens = 50.0
cam_auto.sensor_width = 36.0
cam_auto.clip_end = 1000.0
ob_auto_camera = bpy.data.objects.new('AutoCamera', cam_auto)
scene.collection.objects.link(ob_auto_camera)
ob_auto_camera.location = (0.348913, -0.418695, 0.266729)
ob_auto_camera.rotation_euler = (1.09748, -7.21219e-08, 0.694738)
scene.camera = ob_auto_camera
light_auto_sun = bpy.data.lights.new('AutoSun', 'SUN')
light_auto_sun.energy = 3.0
light_auto_sun.angle = 0.0523599
ob_auto_sun = bpy.data.objects.new('AutoSun', light_auto_sun)
scene.collection.objects.link(ob_auto_sun)
ob_auto_sun.rotation_euler = (0.872665, 0.174533, 0.523599)
bpy.context.view_layer.update()
